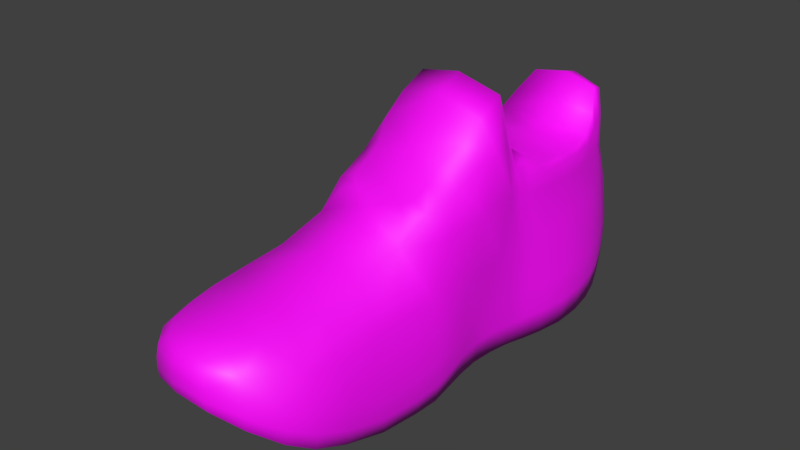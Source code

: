 # Source: Right_Shoe.blend  (saved by Blender 3.4.6; exported with 4.5.12 LTS)
import bpy
from mathutils import Matrix  # noqa: F401  (used for matrix-valued properties, if any)

bpy.ops.wm.read_factory_settings(use_empty=True)
scene = bpy.context.scene
scene.name = 'Scene'

# ---- collections
col_collection_1 = bpy.data.collections.new('Collection 1'); scene.collection.children.link(col_collection_1)

# ---- images (referenced by path relative to the original .blend; pixels are not part of the script)
import os
ASSET_DIR = os.environ.get("B2B_ASSET_DIR", "")  # directory of the original .blend (textures are referenced by path, not embedded)
HERE = os.path.dirname(os.path.abspath(__file__))  # packed textures are extracted next to this script under _unpacked/

def load_image(name, relpath, width, height, colorspace="sRGB"):
    """Load a texture the original file referenced (path relative to the .blend, or extracted next to this script)."""
    p = next((c for c in (os.path.join(HERE, relpath), os.path.join(ASSET_DIR, relpath)) if relpath and os.path.exists(c)), "")
    if p:
        img = bpy.data.images.load(p, check_existing=True)
        img.name = name
    else:  # same state as the original file: an image datablock whose file is absent (Cycles renders it pink)
        img = bpy.data.images.new(name, width, height)
        img.source = "FILE"
        img.filepath = "//" + (relpath or name)
    img.colorspace_settings.name = colorspace
    return img
img_sneaker_diffuse_png = load_image('sneaker_diffuse.png', 'sneaker_diffuse.png', 1024, 1024, 'sRGB')

# ---- materials (node trees are filled in below, after node groups)
mat_material_001 = bpy.data.materials.new('Material.001')
mat_material_001.alpha_threshold = 0.0
mat_material_001.use_transparent_shadow = False
mat_material_001.roughness = 0.5

# ---- material node trees
mat_material_001.use_nodes = True; mat_material_001.node_tree.nodes.clear()
_N = mat_material_001.node_tree.nodes; _L = mat_material_001.node_tree.links
n0 = _N.new('ShaderNodeBsdfPrincipled'); n0.name = 'Principled BSDF'; n0.location = (10, 300)
n0.distribution = 'GGX'
n0.subsurface_method = 'RANDOM_WALK_SKIN'
n0.inputs[3].default_value = 1.45
n0.inputs[27].default_value = (0.0, 0.0, 0.0, 1.0)
n0.inputs[28].default_value = 1.0
n1 = _N.new('ShaderNodeOutputMaterial'); n1.name = 'Material Output'; n1.location = (300, 300)
n2 = _N.new('ShaderNodeTexImage'); n2.name = 'Image Texture'; n2.location = (-300, 300)
n2.image = img_sneaker_diffuse_png
_L.new(n0.outputs[0], n1.inputs[0])
_L.new(n2.outputs[0], n0.inputs[0])
n1.is_active_output = True

# ---- world
world_world = bpy.data.worlds.new('World'); scene.world = world_world
world_world.color = (0.05088, 0.05088, 0.05088)
world_world.use_sun_shadow = False
world_world.sun_shadow_jitter_overblur = 0.0
world_world.cycles.sampling_method = 'MANUAL'

# ---- meshes
me_right_shoe = bpy.data.meshes.new('Right_Shoe')
me_right_shoe.from_pydata([(0.02984, 0.05512, 0.1779), (0.02506, 0.05806, 0.1915), (0.02964, 0.04369, 0.1934), (0.03488, 0.03704, 0.1799), (0.03701, 0.03066, 0.1627), (0.03184, 0.05279, 0.1606), (0.01876, 0.07022, 0.158), (0.01715, 0.06924, 0.1753), (0.01369, 0.06921, 0.189), (0.0316, 0.05216, 0.1361), (0.03754, 0.02355, 0.1382), (0.0372, 0.02095, 0.1142), (0.03111, 0.0526, 0.1121), (0.01979, 0.08217, 0.1075), (0.01847, 0.0739, 0.1335), (0.03752, 0.05857, 0.01108), (0.0357, 0.05816, 0.02325), (0.03765, 0.02859, 0.02494), (0.04086, 0.02926, 0.01293), (0.04385, 0.03033, -0.001802), (0.0392, 0.05921, -0.003653), (0.03682, 0.08252, -0.004939), (0.03576, 0.0824, 0.009747), (0.03367, 0.0831, 0.022), (0.0346, 0.05579, 0.07277), (0.03395, 0.05465, 0.08459), (0.03586, 0.0228, 0.08628), (0.0344, 0.02527, 0.07423), (0.03349, 0.02744, 0.06178), (0.03472, 0.05675, 0.06044), (0.03346, 0.08513, 0.05962), (0.03276, 0.08347, 0.07166), (0.03089, 0.08196, 0.08305), (0.01692, 0.06054, 0.2047), (0.004852, 0.06223, 0.2141), (0.005776, 0.05544, 0.2153), (0.01974, 0.05039, 0.2063), (0.008408, 0.06837, 0.2028), (0.001396, 0.06656, 0.2102), (0.0335, 0.09863, -0.03886), (0.03552, 0.09399, -0.03059), (0.03525, 0.08364, -0.03063), (0.03468, 0.08513, -0.0386), (0.03367, 0.08657, -0.0439), (0.0327, 0.1031, -0.04396), (0.02637, 0.1183, -0.04786), (0.03143, 0.1068, -0.03955), (0.03327, 0.09801, -0.03077), (0.02679, 0.1011, 0.07151), (0.02585, 0.09667, 0.08209), (0.02702, 0.1063, 0.06008), (-0.008039, 0.08114, 0.1301), (-0.009249, 0.07603, 0.1545), (-0.006876, 0.08726, 0.1083), (-0.009966, 0.07395, 0.1719), (-0.01049, 0.07293, 0.186), (-0.01111, 0.07098, 0.2003), (-0.0116, 0.06774, 0.2114), (-0.01174, 0.0628, 0.2158), (-0.01169, 0.05712, 0.2169), (0.03771, 0.06221, -0.03884), (0.03897, 0.06119, -0.03008), (0.0435, 0.03373, -0.02939), (0.04136, 0.03559, -0.03931), (0.03803, 0.03776, -0.04846), (0.03575, 0.06338, -0.04635), (0.03575, 0.09277, 0.009548), (0.03346, 0.09614, 0.0221), (0.03638, 0.09232, -0.005148), (0.03389, 0.09517, -0.005167), (0.03284, 0.09617, 0.009483), (0.02911, 0.1028, 0.02227), (-0.006303, 0.09236, 0.0986), (0.01493, 0.09278, 0.09846), (0.03252, 0.1114, 0.04825), (0.03303, 0.08663, 0.04653), (0.03248, 0.08698, 0.0353), (0.02933, 0.1123, 0.03685), (0.03473, 0.05737, 0.04719), (0.03427, 0.02729, 0.04862), (0.0356, 0.0279, 0.03757), (0.03475, 0.05774, 0.03599), (0.02377, 0.09406, 0.09202), (0.02782, 0.0809, 0.09417), (0.03234, 0.05351, 0.09631), (0.03672, 0.02093, 0.09827), (0.03958, 0.06013, -0.01786), (0.04453, 0.0319, -0.0164), (0.03707, 0.08285, -0.01882), (0.03648, 0.09231, -0.01893), (0.0342, 0.09496, -0.01893), (0.02956, 0.09829, 0.02922), (0.03283, 0.08521, 0.02884), (0.02407, 0.1094, 0.03042), (0.02293, 0.1368, 0.03554), (0.03493, 0.05794, 0.02978), (0.03631, 0.02823, 0.03141), (0.007828, 0.03088, -0.07341), (0.007787, 0.04364, -0.07284), (0.02436, 0.04287, -0.0683), (0.02431, 0.02979, -0.06883), (0.02381, 0.01825, -0.06859), (0.007787, 0.01929, -0.07303), (0.02051, 0.04327, 0.2065), (0.01996, 0.03668, 0.2064), (0.02887, 0.02626, 0.1934), (0.03016, 0.03458, 0.1936), (0.006597, 0.05025, 0.2155), (0.006935, 0.0452, 0.2151), (-0.01134, 0.05257, 0.217), (-0.01098, 0.04788, 0.2166), (-0.01106, 0.03645, 0.203), (-0.01142, 0.02596, 0.189), (-0.02896, 0.0452, 0.2112), (-0.0421, 0.03668, 0.1996), (-0.05171, 0.02626, 0.1846), (-0.005117, 0.0006493, 0.04442), (-0.003901, 3.729e-05, 0.03335), (0.03431, 0.0005163, 0.03755), (0.03288, 0.001117, 0.0486), (0.03201, 0.001305, 0.06175), (-0.006557, 0.0008553, 0.05751), (-0.04512, 0.001305, 0.05327), (-0.04312, 0.001117, 0.04025), (-0.04211, 0.0005163, 0.02916), (0.03423, 0.01408, 0.04875), (0.03567, 0.01334, 0.0377), (0.03338, 0.01377, 0.0619), (-0.01049, -0.001443, 0.09321), (-0.009199, 5.529e-05, 0.08146), (0.03443, 0.0003943, 0.08625), (0.03543, -0.001092, 0.09825), (0.03602, 0.0004303, 0.1142), (-0.01166, 0.0001063, 0.109), (-0.05934, 0.0004303, 0.1038), (-0.0564, -0.001092, 0.08817), (-0.05283, 0.0003943, 0.07666), (0.03708, 0.008779, 0.09843), (0.036, 0.01072, 0.08642), (0.03772, 0.009568, 0.1144), (-0.01261, 0.003561, 0.1329), (0.03631, 0.003877, 0.1382), (0.03573, 0.01144, 0.1627), (-0.01295, 0.01113, 0.1573), (-0.06163, 0.01144, 0.152), (-0.06153, 0.003877, 0.1275), (0.03805, 0.01277, 0.1384), (0.03746, 0.02034, 0.1629), (0.04496, 0.01543, -0.01627), (0.04348, 0.0005953, -0.01643), (0.0425, 0.002498, -0.02948), (0.04389, 0.01733, -0.02933), (0.04425, 0.01404, -0.001642), (0.04275, -0.0005467, -0.001807), (0.002068, 6.729e-05, -0.02098), (0.003473, 0.001971, -0.03377), (0.0004722, -0.001066, -0.006451), (-0.0418, -0.0005467, -0.0111), (-0.03935, 0.0005953, -0.02553), (-0.03555, 0.002498, -0.03805), (0.006626, 0.01341, -0.06247), (0.03251, 0.01386, -0.05962), (0.0371, 0.008875, -0.04876), (0.005502, 0.008388, -0.05224), (-0.02609, 0.008875, -0.05571), (-0.01926, 0.01386, -0.06531), (-0.008821, 0.01825, -0.07217), (0.03343, 0.02649, -0.05952), (0.0334, 0.04055, -0.05915), (0.03822, 0.02258, -0.04864), (-0.0123, 0.01786, 0.1749), (0.03368, 0.01818, 0.1799), (-0.05829, 0.01818, 0.1698), (0.03532, 0.02707, 0.1801), (0.02007, 0.1195, 0.06089), (0.01463, 0.1105, 0.07107), (0.01494, 0.103, 0.0809), (-0.005769, 0.1136, 0.06913), (-0.005725, 0.1051, 0.07863), (-0.005441, 0.1239, 0.05861), (-0.03105, 0.1195, 0.05527), (-0.0263, 0.1105, 0.06658), (-0.02656, 0.103, 0.07634), (-4.581e-05, 0.0964, 0.005888), (-0.001481, 0.1032, 0.01895), (0.001557, 0.09537, -0.008701), (-0.03077, 0.09517, -0.01227), (-0.03293, 0.09617, 0.002258), (-0.03207, 0.1028, 0.01555), (0.005265, 0.1074, -0.04245), (0.00433, 0.0983, -0.03394), (0.006306, 0.1216, -0.05128), (-0.014, 0.1179, -0.05276), (-0.02091, 0.1068, -0.0453), (-0.02461, 0.09801, -0.03712), (-0.03612, 0.09406, 0.08544), (-0.02747, 0.09278, 0.0938), (-0.02122, 0.09615, 0.09115), (-0.0263, 0.0986, 0.08521), (-0.038, 0.09667, 0.07508), (0.00908, 0.09615, 0.09448), (-0.006047, 0.09659, 0.09384), (-0.0414, 0.1114, 0.04013), (-0.03829, 0.1063, 0.0529), (-0.03108, 0.1283, 0.04345), (-0.02892, 0.1368, 0.02984), (-0.03551, 0.1123, 0.02973), (0.02196, 0.1283, 0.04927), (-0.004564, 0.1339, 0.04709), (-0.003147, 0.1426, 0.03419), (0.03642, 0.01273, 0.03156), (0.03506, -0.0003147, 0.03141), (0.03643, -0.0009497, 0.02494), (0.03781, 0.01292, 0.02509), (-0.003225, -0.0007977, 0.0272), (-0.002506, -0.001443, 0.02066), (-0.04151, -0.0003147, 0.02299), (-0.04144, -0.0009497, 0.01638), (-0.03885, 0.1011, 0.06429), (-0.005836, 0.1001, 0.08703), (0.01446, 0.0986, 0.08969), (0.03437, 0.01273, 0.07435), (0.03291, 0.001091, 0.07419), (-0.007904, 0.0006773, 0.06971), (-0.04871, 0.001091, 0.06522), (0.003055, 0.09514, -0.02233), (-0.02809, 0.09496, -0.02577), (0.004534, 0.004659, -0.04343), (0.0404, 0.005173, -0.03949), (-0.03133, 0.005173, -0.04737), (0.04167, 0.01962, -0.03935), (-0.001163, -0.001443, 0.008437), (0.0397, -0.0009377, 0.01293), (-0.04202, -0.0009377, 0.003948), (0.04115, 0.01328, 0.01309), (-0.002435, 0.1105, 0.02763), (-0.02892, 0.1094, 0.02459), (0.006831, 0.1041, -0.05798), (0.02486, 0.1043, -0.05526), (0.02498, 0.08675, -0.05354), (0.00657, 0.08688, -0.0572), (-0.01216, 0.08675, -0.05762), (-0.01142, 0.1043, -0.0592), (-0.006169, 0.1103, -0.06367), (0.007465, 0.1137, -0.0633), (0.02076, 0.1105, -0.06039), (0.0315, 0.1045, -0.04839), (0.03218, 0.08666, -0.04857), (0.02541, 0.1156, -0.05538), (0.03302, 0.06487, -0.05482), (0.02504, 0.0661, -0.06214), (0.007319, 0.06651, -0.06624), (-0.009377, 0.04287, -0.07201), (-0.01084, 0.0661, -0.06608), (-0.02016, 0.06487, -0.06066), (-0.02018, 0.04055, -0.06503), (-0.02701, 0.03776, -0.0556), (-0.02458, 0.06338, -0.05298), (-0.02253, 0.08657, -0.05004), (-0.02017, 0.08665, -0.0543), (0.007115, 0.1199, -0.05924), (-0.01161, 0.1153, -0.05987), (-0.01924, 0.1043, -0.05401), (-0.0213, 0.1031, -0.04987), (-0.04934, 0.05351, 0.08733), (-0.04958, 0.05465, 0.07541), (-0.05404, 0.0228, 0.0764), (-0.05737, 0.02093, 0.08793), (-0.06014, 0.02095, 0.1035), (-0.0497, 0.0526, 0.1032), (-0.03405, 0.08217, 0.1016), (-0.04167, 0.0809, 0.08653), (-0.04426, 0.08196, 0.07479), (-0.04424, 0.05737, 0.03852), (-0.04164, 0.05774, 0.0276), (-0.04332, 0.0279, 0.0289), (-0.04445, 0.02729, 0.03998), (-0.04654, 0.02744, 0.05299), (-0.04702, 0.05675, 0.05146), (-0.0451, 0.08513, 0.05099), (-0.04205, 0.08663, 0.03828), (-0.03878, 0.08698, 0.02747), (-0.03569, 0.0739, 0.1275), (-0.03818, 0.07022, 0.1517), (-0.03767, 0.06924, 0.1693), (-0.03492, 0.06921, 0.1837), (-0.0307, 0.06837, 0.1985), (-0.02437, 0.06656, 0.2074), (-0.0281, 0.06223, 0.2105), (-0.02901, 0.05544, 0.2115), (-0.03441, 0.06013, -0.02599), (-0.03118, 0.06119, -0.03779), (-0.03648, 0.03373, -0.03817), (-0.04031, 0.0319, -0.02572), (-0.04282, 0.03033, -0.01132), (-0.03715, 0.05921, -0.01204), (-0.03394, 0.08252, -0.01271), (-0.03115, 0.08285, -0.02632), (-0.02681, 0.08364, -0.03745), (-0.05225, 0.05216, 0.1269), (-0.06239, 0.02355, 0.1273), (-0.06262, 0.03066, 0.1517), (-0.05404, 0.05279, 0.1512), (-0.05211, 0.05512, 0.1689), (-0.0593, 0.03704, 0.1696), (-0.05257, 0.04369, 0.1843), (-0.04705, 0.05806, 0.1835), (-0.03946, 0.06054, 0.1985), (-0.04256, 0.05039, 0.1995), (-0.03032, 0.09231, -0.02627), (-0.02687, 0.09399, -0.03745), (-0.03324, 0.09232, -0.0128), (-0.0342, 0.09829, 0.02221), (-0.03643, 0.09614, 0.01442), (-0.03689, 0.0831, 0.01424), (-0.0376, 0.08521, 0.0211), (-0.04038, 0.05794, 0.02151), (-0.03969, 0.05816, 0.01497), (-0.04258, 0.02859, 0.01613), (-0.04268, 0.02823, 0.02274), (-0.04562, 0.08347, 0.06305), (-0.0488, 0.05579, 0.0636), (-0.05008, 0.02528, 0.06494), (-0.02314, 0.09863, -0.04508), (-0.02458, 0.08513, -0.04511), (-0.02808, 0.06221, -0.04607), (-0.03225, 0.03559, -0.04739), (-0.03876, 0.05857, 0.002699), (-0.0431, 0.02926, 0.003702), (-0.03615, 0.0824, 0.001847), (-0.03587, 0.09277, 0.00168), (-0.009251, 0.02979, -0.07252), (-0.02923, 0.05025, 0.2115), (-0.02018, 0.02649, -0.06541), (-0.02722, 0.02258, -0.05583), (-0.05018, 0.01273, 0.06506), (-0.0544, 0.01071, 0.07649), (-0.0465, 0.01377, 0.05312), (-0.06327, 0.01277, 0.1273), (-0.06336, 0.02034, 0.1518), (-0.06103, 0.009568, 0.1036), (-0.05992, 0.02707, 0.1697), (-0.05309, 0.03458, 0.1844), (-0.04347, 0.01328, 0.003789), (-0.04283, 0.01292, 0.01623), (-0.04331, 0.01404, -0.01126), (-0.0326, 0.01962, -0.04751), (-0.03694, 0.01733, -0.03821), (-0.04301, 0.04327, 0.1995), (-0.04447, 0.01408, 0.0401), (-0.04347, 0.01334, 0.02901), (-0.05805, 0.008779, 0.08798), (-0.04082, 0.01543, -0.02569), (-0.04287, 0.01273, 0.02284)], [], [(0, 1, 2, 3), (0, 3, 4, 5), (0, 5, 6, 7), (0, 7, 8, 1), (9, 5, 4, 10), (9, 10, 11, 12), (9, 12, 13, 14), (9, 14, 6, 5), (15, 16, 17, 18), (15, 18, 19, 20), (15, 20, 21, 22), (15, 22, 23, 16), (24, 25, 26, 27), (24, 27, 28, 29), (24, 29, 30, 31), (24, 31, 32, 25), (33, 34, 35, 36), (33, 36, 2, 1), (33, 1, 8, 37), (33, 37, 38, 34), (39, 40, 41, 42), (39, 42, 43, 44), (39, 44, 45, 46), (39, 46, 47, 40), (48, 49, 32, 31), (48, 31, 30, 50), (51, 52, 6, 14), (51, 14, 13, 53), (54, 55, 8, 7), (54, 7, 6, 52), (56, 57, 38, 37), (56, 37, 8, 55), (58, 59, 35, 34), (58, 34, 38, 57), (60, 61, 62, 63), (60, 63, 64, 65), (60, 65, 43, 42), (60, 42, 41, 61), (66, 67, 23, 22), (66, 22, 21, 68), (66, 68, 69, 70), (66, 70, 71, 67), (72, 53, 13, 73), (74, 50, 30, 75), (74, 75, 76, 77), (78, 29, 28, 79), (78, 79, 80, 81), (78, 81, 76, 75), (78, 75, 30, 29), (82, 73, 13, 83), (82, 83, 32, 49), (84, 12, 11, 85), (84, 85, 26, 25), (84, 25, 32, 83), (84, 83, 13, 12), (86, 20, 19, 87), (86, 87, 62, 61), (86, 61, 41, 88), (86, 88, 21, 20), (89, 68, 21, 88), (89, 88, 41, 40), (89, 40, 47, 90), (89, 90, 69, 68), (91, 77, 76, 92), (91, 92, 23, 67), (91, 67, 71, 93), (91, 93, 94, 77), (95, 81, 80, 96), (95, 96, 17, 16), (95, 16, 23, 92), (95, 92, 76, 81), (97, 98, 99, 100), (97, 100, 101, 102), (103, 104, 105, 106), (103, 106, 2, 36), (103, 36, 35, 107), (103, 107, 108, 104), (109, 110, 108, 107), (109, 107, 35, 59), (111, 112, 105, 104), (111, 104, 108, 110), (111, 110, 113, 114), (111, 114, 115, 112), (116, 117, 118, 119), (116, 119, 120, 121), (116, 121, 122, 123), (116, 123, 124, 117), (125, 119, 118, 126), (125, 126, 80, 79), (125, 79, 28, 127), (125, 127, 120, 119), (128, 129, 130, 131), (128, 131, 132, 133), (128, 133, 134, 135), (128, 135, 136, 129), (137, 131, 130, 138), (137, 138, 26, 85), (137, 85, 11, 139), (137, 139, 132, 131), (140, 133, 132, 141), (140, 141, 142, 143), (140, 143, 144, 145), (140, 145, 134, 133), (146, 141, 132, 139), (146, 139, 11, 10), (146, 10, 4, 147), (146, 147, 142, 141), (148, 149, 150, 151), (148, 151, 62, 87), (148, 87, 19, 152), (148, 152, 153, 149), (154, 155, 150, 149), (154, 149, 153, 156), (154, 156, 157, 158), (154, 158, 159, 155), (160, 102, 101, 161), (160, 161, 162, 163), (160, 163, 164, 165), (160, 165, 166, 102), (167, 161, 101, 100), (167, 100, 99, 168), (167, 168, 64, 169), (167, 169, 162, 161), (170, 143, 142, 171), (170, 171, 105, 112), (170, 112, 115, 172), (170, 172, 144, 143), (173, 171, 142, 147), (173, 147, 4, 3), (173, 3, 2, 106), (173, 106, 105, 171), (48, 50, 174, 175), (48, 175, 176, 49), (177, 178, 176, 175), (177, 175, 174, 179), (177, 179, 180, 181), (177, 181, 182, 178), (183, 184, 71, 70), (183, 70, 69, 185), (183, 185, 186, 187), (183, 187, 188, 184), (189, 190, 47, 46), (189, 46, 45, 191), (189, 191, 192, 193), (189, 193, 194, 190), (195, 196, 197, 198), (195, 198, 182, 199), (72, 73, 200, 201), (72, 201, 197, 196), (202, 203, 180, 204), (202, 204, 205, 206), (74, 77, 94, 207), (74, 207, 174, 50), (208, 179, 174, 207), (208, 207, 94, 209), (208, 209, 205, 204), (208, 204, 180, 179), (210, 211, 212, 213), (210, 213, 17, 96), (210, 96, 80, 126), (210, 126, 118, 211), (214, 215, 212, 211), (214, 211, 118, 117), (214, 117, 124, 216), (214, 216, 217, 215), (218, 199, 182, 181), (218, 181, 180, 203), (219, 201, 200, 220), (219, 220, 176, 178), (219, 178, 182, 198), (219, 198, 197, 201), (82, 49, 176, 220), (82, 220, 200, 73), (221, 222, 120, 127), (221, 127, 28, 27), (221, 27, 26, 138), (221, 138, 130, 222), (223, 121, 120, 222), (223, 222, 130, 129), (223, 129, 136, 224), (223, 224, 122, 121), (225, 185, 69, 90), (225, 90, 47, 190), (225, 190, 194, 226), (225, 226, 186, 185), (227, 163, 162, 228), (227, 228, 150, 155), (227, 155, 159, 229), (227, 229, 164, 163), (230, 228, 162, 169), (230, 169, 64, 63), (230, 63, 62, 151), (230, 151, 150, 228), (231, 156, 153, 232), (231, 232, 212, 215), (231, 215, 217, 233), (231, 233, 157, 156), (234, 232, 153, 152), (234, 152, 19, 18), (234, 18, 17, 213), (234, 213, 212, 232), (235, 209, 94, 93), (235, 93, 71, 184), (235, 184, 188, 236), (235, 236, 205, 209), (237, 238, 239, 240), (237, 240, 241, 242), (237, 242, 243, 244), (237, 244, 245, 238), (246, 44, 43, 247), (246, 247, 239, 238), (246, 238, 245, 248), (246, 248, 45, 44), (249, 65, 64, 168), (249, 168, 99, 250), (249, 250, 239, 247), (249, 247, 43, 65), (251, 250, 99, 98), (251, 98, 252, 253), (251, 253, 241, 240), (251, 240, 239, 250), (254, 253, 252, 255), (254, 255, 256, 257), (254, 257, 258, 259), (254, 259, 241, 253), (260, 191, 45, 248), (260, 248, 245, 244), (260, 244, 243, 261), (260, 261, 192, 191), (262, 242, 241, 259), (262, 259, 258, 263), (262, 263, 192, 261), (262, 261, 243, 242), (264, 265, 266, 267), (264, 267, 268, 269), (264, 269, 270, 271), (264, 271, 272, 265), (273, 274, 275, 276), (273, 276, 277, 278), (273, 278, 279, 280), (273, 280, 281, 274), (51, 53, 270, 282), (51, 282, 283, 52), (54, 52, 283, 284), (54, 284, 285, 55), (56, 55, 285, 286), (56, 286, 287, 57), (58, 288, 289, 59), (58, 57, 287, 288), (290, 291, 292, 293), (290, 293, 294, 295), (290, 295, 296, 297), (290, 297, 298, 291), (299, 269, 268, 300), (299, 300, 301, 302), (299, 302, 283, 282), (299, 282, 270, 269), (303, 302, 301, 304), (303, 304, 305, 306), (303, 306, 285, 284), (303, 284, 283, 302), (307, 306, 305, 308), (307, 308, 289, 288), (307, 288, 287, 286), (307, 286, 285, 306), (195, 199, 272, 271), (195, 271, 270, 196), (72, 196, 270, 53), (309, 310, 298, 297), (309, 297, 296, 311), (309, 311, 186, 226), (309, 226, 194, 310), (202, 206, 281, 280), (202, 280, 279, 203), (312, 313, 314, 315), (312, 315, 281, 206), (312, 206, 205, 236), (312, 236, 188, 313), (316, 317, 318, 319), (316, 319, 275, 274), (316, 274, 281, 315), (316, 315, 314, 317), (218, 203, 279, 320), (218, 320, 272, 199), (321, 278, 277, 322), (321, 322, 266, 265), (321, 265, 272, 320), (321, 320, 279, 278), (323, 263, 258, 324), (323, 324, 298, 310), (323, 310, 194, 193), (323, 193, 192, 263), (325, 257, 256, 326), (325, 326, 292, 291), (325, 291, 298, 324), (325, 324, 258, 257), (327, 295, 294, 328), (327, 328, 318, 317), (327, 317, 314, 329), (327, 329, 296, 295), (330, 311, 296, 329), (330, 329, 314, 313), (330, 313, 188, 187), (330, 187, 186, 311), (97, 102, 166, 331), (97, 331, 252, 98), (109, 59, 289, 332), (109, 332, 113, 110), (333, 165, 164, 334), (333, 334, 256, 255), (333, 255, 252, 331), (333, 331, 166, 165), (335, 224, 136, 336), (335, 336, 266, 322), (335, 322, 277, 337), (335, 337, 122, 224), (338, 145, 144, 339), (338, 339, 301, 300), (338, 300, 268, 340), (338, 340, 134, 145), (341, 172, 115, 342), (341, 342, 305, 304), (341, 304, 301, 339), (341, 339, 144, 172), (343, 233, 217, 344), (343, 344, 318, 328), (343, 328, 294, 345), (343, 345, 157, 233), (346, 229, 159, 347), (346, 347, 292, 326), (346, 326, 256, 334), (346, 334, 164, 229), (348, 114, 113, 332), (348, 332, 289, 308), (348, 308, 305, 342), (348, 342, 115, 114), (349, 123, 122, 337), (349, 337, 277, 276), (349, 276, 275, 350), (349, 350, 124, 123), (351, 135, 134, 340), (351, 340, 268, 267), (351, 267, 266, 336), (351, 336, 136, 135), (352, 158, 157, 345), (352, 345, 294, 293), (352, 293, 292, 347), (352, 347, 159, 158), (353, 216, 124, 350), (353, 350, 275, 319), (353, 319, 318, 344), (353, 344, 217, 216)])
me_right_shoe.polygons.foreach_set('use_smooth', [True] * 352)
_uv = me_right_shoe.uv_layers.new(name='UVMap')
_uv.uv.foreach_set('vector', [0.807, 0.466, 0.85, 0.483, 0.8591, 0.4389, 0.8158, 0.4099, 0.807, 0.466, 0.8158, 0.4099, 0.7493, 0.3797, 0.7494, 0.4516, 0.807, 0.466, 0.7494, 0.4516, 0.7433, 0.5138, 0.8014, 0.5178, 0.807, 0.466, 0.8014, 0.5178, 0.8436, 0.5254, 0.85, 0.483, 0.6587, 0.4407, 0.7494, 0.4516, 0.7493, 0.3797, 0.6682, 0.3551, 0.6587, 0.4407, 0.6682, 0.3551, 0.5907, 0.3446, 0.5764, 0.4388, 0.6587, 0.4407, 0.5764, 0.4388, 0.5601, 0.5359, 0.6519, 0.5189, 0.6587, 0.4407, 0.6519, 0.5189, 0.7433, 0.5138, 0.7494, 0.4516, 0.2378, 0.4114, 0.2789, 0.4161, 0.3001, 0.3358, 0.2588, 0.3315, 0.2378, 0.4114, 0.2588, 0.3315, 0.2088, 0.3272, 0.1883, 0.4063, 0.2378, 0.4114, 0.1883, 0.4063, 0.1719, 0.4698, 0.2205, 0.4762, 0.2378, 0.4114, 0.2205, 0.4762, 0.261, 0.4843, 0.2789, 0.4161, 0.441, 0.43, 0.4818, 0.4337, 0.5018, 0.344, 0.4624, 0.3467, 0.441, 0.43, 0.4624, 0.3467, 0.422, 0.3483, 0.4021, 0.428, 0.441, 0.43, 0.4021, 0.428, 0.3855, 0.5065, 0.4251, 0.5094, 0.441, 0.43, 0.4251, 0.5094, 0.4639, 0.5125, 0.4818, 0.4337, 0.8916, 0.5044, 0.9278, 0.5305, 0.9434, 0.5169, 0.9055, 0.475, 0.8916, 0.5044, 0.9055, 0.475, 0.8591, 0.4389, 0.85, 0.483, 0.8916, 0.5044, 0.85, 0.483, 0.8436, 0.5254, 0.8875, 0.5349, 0.8916, 0.5044, 0.8875, 0.5349, 0.9175, 0.5454, 0.9278, 0.5305, 0.05044, 0.4994, 0.08141, 0.4907, 0.08594, 0.4625, 0.05768, 0.4614, 0.05044, 0.4994, 0.05768, 0.4614, 0.03885, 0.4628, 0.02989, 0.5078, 0.05044, 0.4994, 0.02989, 0.5078, 0.007396, 0.5494, 0.04244, 0.5207, 0.05044, 0.4994, 0.04244, 0.5207, 0.07832, 0.5032, 0.08141, 0.4907, 0.4188, 0.5618, 0.4546, 0.5558, 0.4639, 0.5125, 0.4251, 0.5094, 0.4188, 0.5618, 0.4251, 0.5094, 0.3855, 0.5065, 0.3766, 0.5673, 0.6692, 0.6016, 0.7471, 0.5931, 0.7433, 0.5138, 0.6519, 0.5189, 0.6692, 0.6016, 0.6519, 0.5189, 0.5601, 0.5359, 0.5909, 0.6123, 0.8065, 0.5914, 0.854, 0.5879, 0.8436, 0.5254, 0.8014, 0.5178, 0.8065, 0.5914, 0.8014, 0.5178, 0.7433, 0.5138, 0.7471, 0.5931, 0.9008, 0.5849, 0.9365, 0.5738, 0.9175, 0.5454, 0.8875, 0.5349, 0.9008, 0.5849, 0.8875, 0.5349, 0.8436, 0.5254, 0.854, 0.5879, 0.957, 0.5663, 0.9738, 0.557, 0.9434, 0.5169, 0.9278, 0.5305, 0.957, 0.5663, 0.9278, 0.5305, 0.9175, 0.5454, 0.9365, 0.5738, 0.06917, 0.3989, 0.09956, 0.4007, 0.1159, 0.3251, 0.08156, 0.3268, 0.06917, 0.3989, 0.08156, 0.3268, 0.04777, 0.3271, 0.04239, 0.3981, 0.06917, 0.3989, 0.04239, 0.3981, 0.03885, 0.4628, 0.05768, 0.4614, 0.06917, 0.3989, 0.05768, 0.4614, 0.08594, 0.4625, 0.09956, 0.4007, 0.2139, 0.504, 0.2529, 0.5193, 0.261, 0.4843, 0.2205, 0.4762, 0.2139, 0.504, 0.2205, 0.4762, 0.1719, 0.4698, 0.1661, 0.4963, 0.2139, 0.504, 0.1661, 0.4963, 0.1642, 0.5066, 0.2117, 0.5161, 0.2139, 0.504, 0.2117, 0.5161, 0.2505, 0.5405, 0.2529, 0.5193, 0.5543, 0.6215, 0.5909, 0.6123, 0.5601, 0.5359, 0.5267, 0.5687, 0.3328, 0.5759, 0.3766, 0.5673, 0.3855, 0.5065, 0.3414, 0.5052, 0.3328, 0.5759, 0.3414, 0.5052, 0.3034, 0.5016, 0.2958, 0.5738, 0.3593, 0.4247, 0.4021, 0.428, 0.422, 0.3483, 0.3799, 0.3429, 0.3593, 0.4247, 0.3799, 0.3429, 0.3428, 0.3398, 0.3216, 0.4208, 0.3593, 0.4247, 0.3216, 0.4208, 0.3034, 0.5016, 0.3414, 0.5052, 0.3593, 0.4247, 0.3414, 0.5052, 0.3855, 0.5065, 0.4021, 0.428, 0.4922, 0.557, 0.5267, 0.5687, 0.5601, 0.5359, 0.5067, 0.5187, 0.4922, 0.557, 0.5067, 0.5187, 0.4639, 0.5125, 0.4546, 0.5558, 0.522, 0.436, 0.5764, 0.4388, 0.5907, 0.3446, 0.5397, 0.3413, 0.522, 0.436, 0.5397, 0.3413, 0.5018, 0.344, 0.4818, 0.4337, 0.522, 0.436, 0.4818, 0.4337, 0.4639, 0.5125, 0.5067, 0.5187, 0.522, 0.436, 0.5067, 0.5187, 0.5601, 0.5359, 0.5764, 0.4388, 0.1406, 0.4027, 0.1883, 0.4063, 0.2088, 0.3272, 0.1598, 0.3251, 0.1406, 0.4027, 0.1598, 0.3251, 0.1159, 0.3251, 0.09956, 0.4007, 0.1406, 0.4027, 0.09956, 0.4007, 0.08594, 0.4625, 0.1259, 0.4648, 0.1406, 0.4027, 0.1259, 0.4648, 0.1719, 0.4698, 0.1883, 0.4063, 0.1208, 0.4905, 0.1661, 0.4963, 0.1719, 0.4698, 0.1259, 0.4648, 0.1208, 0.4905, 0.1259, 0.4648, 0.08594, 0.4625, 0.08141, 0.4907, 0.1208, 0.4905, 0.08141, 0.4907, 0.07832, 0.5032, 0.119, 0.5, 0.1208, 0.4905, 0.119, 0.5, 0.1642, 0.5066, 0.1661, 0.4963, 0.2768, 0.532, 0.2958, 0.5738, 0.3034, 0.5016, 0.2827, 0.4938, 0.2768, 0.532, 0.2827, 0.4938, 0.261, 0.4843, 0.2529, 0.5193, 0.2768, 0.532, 0.2529, 0.5193, 0.2505, 0.5405, 0.2721, 0.5668, 0.2768, 0.532, 0.2721, 0.5668, 0.2738, 0.6447, 0.2958, 0.5738, 0.3009, 0.4186, 0.3216, 0.4208, 0.3428, 0.3398, 0.3221, 0.3379, 0.3009, 0.4186, 0.3221, 0.3379, 0.3001, 0.3358, 0.2789, 0.4161, 0.3009, 0.4186, 0.2789, 0.4161, 0.261, 0.4843, 0.2827, 0.4938, 0.3009, 0.4186, 0.2827, 0.4938, 0.3034, 0.5016, 0.3216, 0.4208, 0.002352, 0.7207, 0.005772, 0.7414, 0.05592, 0.7378, 0.05201, 0.7167, 0.002352, 0.7207, 0.05201, 0.7167, 0.04859, 0.6981, -7e-05, 0.7018, 0.8917, 0.6917, 0.8902, 0.681, 0.8405, 0.6678, 0.8422, 0.6814, 0.8917, 0.6917, 0.8422, 0.6814, 0.8459, 0.6959, 0.8957, 0.703, 0.8917, 0.6917, 0.8957, 0.703, 0.9456, 0.7075, 0.9417, 0.6993, 0.8917, 0.6917, 0.9417, 0.6993, 0.9387, 0.6913, 0.8902, 0.681, 0.9945, 0.6996, 0.9917, 0.6921, 0.9387, 0.6913, 0.9417, 0.6993, 0.9945, 0.6996, 0.9417, 0.6993, 0.9456, 0.7075, 0.9971, 0.7066, 0.9422, 0.1481, 0.8852, 0.1505, 0.8943, 0.01872, 0.9493, 0.04658, 0.9422, 0.1481, 0.9493, 0.04658, 0.9897, 0.08842, 0.9999, 0.1468, 0.9422, 0.1481, 0.9999, 0.1468, 0.982, 0.2059, 0.936, 0.2497, 0.9422, 0.1481, 0.936, 0.2497, 0.877, 0.2824, 0.8852, 0.1505, 0.3973, 0.1496, 0.361, 0.1472, 0.3693, 0.02214, 0.4055, 0.02519, 0.3973, 0.1496, 0.4055, 0.02519, 0.4485, 0.02616, 0.4402, 0.1524, 0.3973, 0.1496, 0.4402, 0.1524, 0.4319, 0.2787, 0.3892, 0.274, 0.3973, 0.1496, 0.3892, 0.274, 0.3529, 0.2723, 0.361, 0.1472, 0.4103, 0.672, 0.4064, 0.6509, 0.3736, 0.6518, 0.3774, 0.6727, 0.4103, 0.672, 0.3774, 0.6727, 0.3815, 0.6964, 0.4139, 0.6935, 0.4103, 0.672, 0.4139, 0.6935, 0.4526, 0.6916, 0.449, 0.6694, 0.4103, 0.672, 0.449, 0.6694, 0.445, 0.649, 0.4064, 0.6509, 0.5574, 0.1601, 0.5186, 0.1576, 0.528, 0.01481, 0.5673, 0.009897, 0.5574, 0.1601, 0.5673, 0.009897, 0.6195, 0.005701, 0.6092, 0.1617, 0.5574, 0.1601, 0.6092, 0.1617, 0.599, 0.3177, 0.5476, 0.3104, 0.5574, 0.1601, 0.5476, 0.3104, 0.5093, 0.3004, 0.5186, 0.1576, 0.5553, 0.656, 0.5517, 0.6399, 0.5169, 0.644, 0.5206, 0.6609, 0.5553, 0.656, 0.5206, 0.6609, 0.5233, 0.6804, 0.558, 0.6757, 0.5553, 0.656, 0.558, 0.6757, 0.6047, 0.6733, 0.6021, 0.6548, 0.5553, 0.656, 0.6021, 0.6548, 0.5989, 0.6399, 0.5517, 0.6399, 0.6878, 0.1614, 0.6092, 0.1617, 0.6195, 0.005701, 0.6985, 0.001393, 0.6878, 0.1614, 0.6985, 0.001393, 0.782, 5.7e-05, 0.7712, 0.1593, 0.6878, 0.1614, 0.7712, 0.1593, 0.761, 0.3186, 0.6775, 0.3215, 0.6878, 0.1614, 0.6775, 0.3215, 0.599, 0.3177, 0.6092, 0.1617, 0.6729, 0.6563, 0.6699, 0.6417, 0.5989, 0.6399, 0.6021, 0.6548, 0.6729, 0.6563, 0.6021, 0.6548, 0.6047, 0.6733, 0.6755, 0.6738, 0.6729, 0.6563, 0.6755, 0.6738, 0.7489, 0.6812, 0.7461, 0.6645, 0.6729, 0.6563, 0.7461, 0.6645, 0.7434, 0.65, 0.6699, 0.6417, 0.2176, 0.6854, 0.2128, 0.6613, 0.175, 0.6664, 0.18, 0.6905, 0.2176, 0.6854, 0.18, 0.6905, 0.1841, 0.717, 0.2218, 0.712, 0.2176, 0.6854, 0.2218, 0.712, 0.2642, 0.7071, 0.2597, 0.6808, 0.2176, 0.6854, 0.2597, 0.6808, 0.2554, 0.6571, 0.2128, 0.6613, 0.183, 0.1355, 0.1407, 0.1328, 0.1488, 0.005111, 0.1916, 5.7e-05, 0.183, 0.1355, 0.1916, 5.7e-05, 0.2395, 0.000347, 0.2306, 0.1387, 0.183, 0.1355, 0.2306, 0.1387, 0.2214, 0.277, 0.1738, 0.271, 0.183, 0.1355, 0.1738, 0.271, 0.132, 0.2604, 0.1407, 0.1328, 0.03957, 0.1261, 5.7e-05, 0.1235, 0.01286, 0.0707, 0.04457, 0.04135, 0.03957, 0.1261, 0.04457, 0.04135, 0.08305, 0.02516, 0.07677, 0.1286, 0.03957, 0.1261, 0.07677, 0.1286, 0.06949, 0.2319, 0.03345, 0.2108, 0.03957, 0.1261, 0.03345, 0.2108, 0.005842, 0.1776, 5.7e-05, 0.1235, 0.08907, 0.7098, 0.08429, 0.6894, 0.04859, 0.6981, 0.05201, 0.7167, 0.08907, 0.7098, 0.05201, 0.7167, 0.05592, 0.7378, 0.09319, 0.7325, 0.08907, 0.7098, 0.09319, 0.7325, 0.1268, 0.7264, 0.1227, 0.7018, 0.08907, 0.7098, 0.1227, 0.7018, 0.1176, 0.6796, 0.08429, 0.6894, 0.8323, 0.1549, 0.7712, 0.1593, 0.782, 5.7e-05, 0.8426, 0.004517, 0.8323, 0.1549, 0.8426, 0.004517, 0.8943, 0.01872, 0.8852, 0.1505, 0.8323, 0.1549, 0.8852, 0.1505, 0.877, 0.2824, 0.8229, 0.3054, 0.8323, 0.1549, 0.8229, 0.3054, 0.761, 0.3186, 0.7712, 0.1593, 0.7983, 0.6723, 0.7961, 0.6578, 0.7434, 0.65, 0.7461, 0.6645, 0.7983, 0.6723, 0.7461, 0.6645, 0.7489, 0.6812, 0.8016, 0.6883, 0.7983, 0.6723, 0.8016, 0.6883, 0.8459, 0.6959, 0.8422, 0.6814, 0.7983, 0.6723, 0.8422, 0.6814, 0.8405, 0.6678, 0.7961, 0.6578, 0.5692, 0.7179, 0.5997, 0.7193, 0.6131, 0.7525, 0.577, 0.7556, 0.5692, 0.7179, 0.577, 0.7556, 0.5463, 0.7482, 0.5412, 0.717, 0.5742, 0.8082, 0.5428, 0.8013, 0.5463, 0.7482, 0.577, 0.7556, 0.5742, 0.8082, 0.577, 0.7556, 0.6131, 0.7525, 0.6094, 0.8151, 0.5742, 0.8082, 0.6094, 0.8151, 0.596, 0.8764, 0.5628, 0.8597, 0.5742, 0.8082, 0.5628, 0.8597, 0.5322, 0.8535, 0.5428, 0.8013, 0.2489, 0.9092, 0.2918, 0.9101, 0.2874, 0.9601, 0.2449, 0.9629, 0.2489, 0.9092, 0.2449, 0.9629, 0.2026, 0.961, 0.2064, 0.9083, 0.2489, 0.9092, 0.2064, 0.9083, 0.21, 0.8555, 0.2524, 0.8555, 0.2489, 0.9092, 0.2524, 0.8555, 0.2944, 0.8601, 0.2918, 0.9101, 0.09566, 0.9058, 0.1318, 0.9066, 0.1288, 0.9539, 0.09387, 0.9485, 0.09566, 0.9058, 0.09387, 0.9485, 0.05497, 0.938, 0.04745, 0.9049, 0.09566, 0.9058, 0.04745, 0.9049, 0.05962, 0.8721, 0.09983, 0.8632, 0.09566, 0.9058, 0.09983, 0.8632, 0.1354, 0.8594, 0.1318, 0.9066, 0.4959, 0.8697, 0.483, 0.843, 0.4964, 0.8301, 0.5086, 0.8462, 0.4959, 0.8697, 0.5086, 0.8462, 0.5322, 0.8535, 0.5188, 0.8833, 0.4846, 0.7896, 0.4965, 0.7386, 0.506, 0.7554, 0.5001, 0.7923, 0.4846, 0.7896, 0.5001, 0.7923, 0.4964, 0.8301, 0.483, 0.843, 0.6019, 0.924, 0.5733, 0.9047, 0.596, 0.8764, 0.63, 0.8845, 0.6019, 0.924, 0.63, 0.8845, 0.6688, 0.8897, 0.6284, 0.9365, 0.6327, 0.7098, 0.6613, 0.7051, 0.6871, 0.7614, 0.6481, 0.7557, 0.6327, 0.7098, 0.6481, 0.7557, 0.6131, 0.7525, 0.5997, 0.7193, 0.646, 0.8211, 0.6094, 0.8151, 0.6131, 0.7525, 0.6481, 0.7557, 0.646, 0.8211, 0.6481, 0.7557, 0.6871, 0.7614, 0.6832, 0.8264, 0.646, 0.8211, 0.6832, 0.8264, 0.6688, 0.8897, 0.63, 0.8845, 0.646, 0.8211, 0.63, 0.8845, 0.596, 0.8764, 0.6094, 0.8151, 0.359, 0.6728, 0.3552, 0.6515, 0.3357, 0.6516, 0.3397, 0.6742, 0.359, 0.6728, 0.3397, 0.6742, 0.3442, 0.6997, 0.3635, 0.698, 0.359, 0.6728, 0.3635, 0.698, 0.3815, 0.6964, 0.3774, 0.6727, 0.359, 0.6728, 0.3774, 0.6727, 0.3736, 0.6518, 0.3552, 0.6515, 0.3407, 0.1459, 0.3192, 0.1445, 0.3276, 0.01707, 0.349, 0.02058, 0.3407, 0.1459, 0.349, 0.02058, 0.3693, 0.02214, 0.361, 0.1472, 0.3407, 0.1459, 0.361, 0.1472, 0.3529, 0.2723, 0.3325, 0.2712, 0.3407, 0.1459, 0.3325, 0.2712, 0.3109, 0.2719, 0.3192, 0.1445, 0.5448, 0.8946, 0.5188, 0.8833, 0.5322, 0.8535, 0.5628, 0.8597, 0.5448, 0.8946, 0.5628, 0.8597, 0.596, 0.8764, 0.5733, 0.9047, 0.5189, 0.7961, 0.5001, 0.7923, 0.506, 0.7554, 0.5218, 0.745, 0.5189, 0.7961, 0.5218, 0.745, 0.5463, 0.7482, 0.5428, 0.8013, 0.5189, 0.7961, 0.5428, 0.8013, 0.5322, 0.8535, 0.5086, 0.8462, 0.5189, 0.7961, 0.5086, 0.8462, 0.4964, 0.8301, 0.5001, 0.7923, 0.5156, 0.7195, 0.5412, 0.717, 0.5463, 0.7482, 0.5218, 0.745, 0.5156, 0.7195, 0.5218, 0.745, 0.506, 0.7554, 0.4965, 0.7386, 0.4854, 0.6658, 0.4815, 0.6468, 0.445, 0.649, 0.449, 0.6694, 0.4854, 0.6658, 0.449, 0.6694, 0.4526, 0.6916, 0.4884, 0.6862, 0.4854, 0.6658, 0.4884, 0.6862, 0.5233, 0.6804, 0.5206, 0.6609, 0.4854, 0.6658, 0.5206, 0.6609, 0.5169, 0.644, 0.4815, 0.6468, 0.4801, 0.1551, 0.4402, 0.1524, 0.4485, 0.02616, 0.4889, 0.02147, 0.4801, 0.1551, 0.4889, 0.02147, 0.528, 0.01481, 0.5186, 0.1576, 0.4801, 0.1551, 0.5186, 0.1576, 0.5093, 0.3004, 0.4713, 0.2887, 0.4801, 0.1551, 0.4713, 0.2887, 0.4319, 0.2787, 0.4402, 0.1524, 0.1668, 0.9074, 0.2064, 0.9083, 0.2026, 0.961, 0.1632, 0.9582, 0.1668, 0.9074, 0.1632, 0.9582, 0.1288, 0.9539, 0.1318, 0.9066, 0.1668, 0.9074, 0.1318, 0.9066, 0.1354, 0.8594, 0.1703, 0.8565, 0.1668, 0.9074, 0.1703, 0.8565, 0.21, 0.8555, 0.2064, 0.9083, 0.108, 0.1306, 0.07677, 0.1286, 0.08305, 0.02516, 0.1153, 0.01329, 0.108, 0.1306, 0.1153, 0.01329, 0.1488, 0.005111, 0.1407, 0.1328, 0.108, 0.1306, 0.1407, 0.1328, 0.132, 0.2604, 0.09986, 0.2479, 0.108, 0.1306, 0.09986, 0.2479, 0.06949, 0.2319, 0.07677, 0.1286, 0.1508, 0.6956, 0.1456, 0.6723, 0.1176, 0.6796, 0.1227, 0.7018, 0.1508, 0.6956, 0.1227, 0.7018, 0.1268, 0.7264, 0.1548, 0.7215, 0.1508, 0.6956, 0.1548, 0.7215, 0.1841, 0.717, 0.18, 0.6905, 0.1508, 0.6956, 0.18, 0.6905, 0.175, 0.6664, 0.1456, 0.6723, 0.2793, 0.1419, 0.2306, 0.1387, 0.2395, 0.000347, 0.288, 0.008163, 0.2793, 0.1419, 0.288, 0.008163, 0.3276, 0.01707, 0.3192, 0.1445, 0.2793, 0.1419, 0.3192, 0.1445, 0.3109, 0.2719, 0.2704, 0.2755, 0.2793, 0.1419, 0.2704, 0.2755, 0.2214, 0.277, 0.2306, 0.1387, 0.3033, 0.677, 0.2993, 0.6539, 0.2554, 0.6571, 0.2597, 0.6808, 0.3033, 0.677, 0.2597, 0.6808, 0.2642, 0.7071, 0.308, 0.7029, 0.3033, 0.677, 0.308, 0.7029, 0.3442, 0.6997, 0.3397, 0.6742, 0.3033, 0.677, 0.3397, 0.6742, 0.3357, 0.6516, 0.2993, 0.6539, 0.3246, 0.9109, 0.4192, 0.913, 0.4001, 0.9436, 0.3192, 0.9541, 0.3246, 0.9109, 0.3192, 0.9541, 0.2874, 0.9601, 0.2918, 0.9101, 0.3246, 0.9109, 0.2918, 0.9101, 0.2944, 0.8601, 0.3253, 0.8675, 0.3246, 0.9109, 0.3253, 0.8675, 0.4044, 0.8816, 0.4192, 0.913, 0.7473, 0.9052, 0.8379, 0.9085, 0.8496, 0.8576, 0.7515, 0.8562, 0.7473, 0.9052, 0.7515, 0.8562, 0.8491, 0.8569, 0.8375, 0.9079, 0.7473, 0.9052, 0.8375, 0.9079, 0.8088, 0.9254, 0.7491, 0.938, 0.7473, 0.9052, 0.7492, 0.9379, 0.8098, 0.9261, 0.8379, 0.9085, 0.885, 0.911, 0.9088, 0.9093, 0.9215, 0.8622, 0.8962, 0.86, 0.885, 0.911, 0.8962, 0.86, 0.8496, 0.8576, 0.8379, 0.9085, 0.885, 0.911, 0.8379, 0.9085, 0.8098, 0.9261, 0.8388, 0.9376, 0.885, 0.911, 0.8388, 0.9376, 0.8684, 0.9509, 0.9088, 0.9093, 0.8936, 0.7938, 0.939, 0.7952, 0.9601, 0.7229, 0.8997, 0.7239, 0.8936, 0.7938, 0.8997, 0.7239, 0.8334, 0.7245, 0.8393, 0.7924, 0.8936, 0.7938, 0.8393, 0.7924, 0.8496, 0.8576, 0.8962, 0.86, 0.8936, 0.7938, 0.8962, 0.86, 0.9215, 0.8622, 0.939, 0.7952, 0.7476, 0.7922, 0.8393, 0.7924, 0.8334, 0.7245, 0.7473, 0.7244, 0.7476, 0.7922, 0.7473, 0.7244, 0.8343, 0.7238, 0.8392, 0.7917, 0.7476, 0.7922, 0.8392, 0.7917, 0.8491, 0.8569, 0.7515, 0.8562, 0.7476, 0.7922, 0.7515, 0.8562, 0.8496, 0.8576, 0.8393, 0.7924, 0.8933, 0.7926, 0.8392, 0.7917, 0.8343, 0.7238, 0.8997, 0.7239, 0.8933, 0.7926, 0.8997, 0.7239, 0.9601, 0.7229, 0.939, 0.7952, 0.8933, 0.7926, 0.939, 0.7952, 0.9215, 0.8622, 0.8955, 0.8589, 0.8933, 0.7926, 0.8955, 0.8589, 0.8491, 0.8569, 0.8392, 0.7917, 0.7584, 0.9592, 0.7804, 0.9793, 0.8684, 0.9509, 0.8388, 0.9376, 0.7584, 0.9592, 0.8388, 0.9376, 0.8098, 0.9261, 0.7492, 0.9379, 0.7584, 0.9592, 0.7491, 0.938, 0.8088, 0.9254, 0.8369, 0.9363, 0.7584, 0.9592, 0.8369, 0.9363, 0.8684, 0.9509, 0.7804, 0.9793, 0.8841, 0.9097, 0.8375, 0.9079, 0.8491, 0.8569, 0.8955, 0.8589, 0.8841, 0.9097, 0.8955, 0.8589, 0.9215, 0.8622, 0.9088, 0.9093, 0.8841, 0.9097, 0.9088, 0.9093, 0.8684, 0.9509, 0.8369, 0.9363, 0.8841, 0.9097, 0.8369, 0.9363, 0.8088, 0.9254, 0.8375, 0.9079, 0.5253, 0.4344, 0.4842, 0.4317, 0.5053, 0.3436, 0.5457, 0.3419, 0.5253, 0.4344, 0.5457, 0.3419, 0.5979, 0.3463, 0.5804, 0.439, 0.5253, 0.4344, 0.5804, 0.439, 0.5596, 0.5359, 0.505, 0.5149, 0.5253, 0.4344, 0.505, 0.5149, 0.4639, 0.5085, 0.4842, 0.4317, 0.3575, 0.4223, 0.3199, 0.4183, 0.3415, 0.3375, 0.3785, 0.3408, 0.3575, 0.4223, 0.3785, 0.3408, 0.422, 0.3469, 0.402, 0.4265, 0.3575, 0.4223, 0.402, 0.4265, 0.3834, 0.5035, 0.3394, 0.5023, 0.3575, 0.4223, 0.3394, 0.5023, 0.3014, 0.4989, 0.3199, 0.4183, 0.6661, 0.6008, 0.5927, 0.6111, 0.5596, 0.5359, 0.6543, 0.5205, 0.6661, 0.6008, 0.6543, 0.5205, 0.7381, 0.513, 0.7476, 0.5937, 0.8057, 0.5904, 0.7476, 0.5937, 0.7381, 0.513, 0.7956, 0.515, 0.8057, 0.5904, 0.7956, 0.515, 0.8411, 0.5222, 0.8524, 0.5871, 0.9, 0.5809, 0.8524, 0.5871, 0.8411, 0.5222, 0.8865, 0.531, 0.9, 0.5809, 0.8865, 0.531, 0.9166, 0.5422, 0.9375, 0.5726, 0.9575, 0.5652, 0.9269, 0.5286, 0.9414, 0.515, 0.9738, 0.557, 0.9575, 0.5652, 0.9375, 0.5726, 0.9166, 0.5422, 0.9269, 0.5286, 0.1393, 0.3998, 0.09828, 0.3977, 0.1151, 0.322, 0.1589, 0.322, 0.1393, 0.3998, 0.1589, 0.322, 0.2078, 0.3241, 0.1868, 0.4035, 0.1393, 0.3998, 0.1868, 0.4035, 0.1702, 0.467, 0.1242, 0.4619, 0.1393, 0.3998, 0.1242, 0.4619, 0.0843, 0.4597, 0.09828, 0.3977, 0.6624, 0.443, 0.5804, 0.439, 0.5979, 0.3463, 0.6759, 0.3595, 0.6624, 0.443, 0.6759, 0.3595, 0.7542, 0.3851, 0.7437, 0.4489, 0.6624, 0.443, 0.7437, 0.4489, 0.7381, 0.513, 0.6543, 0.5205, 0.6624, 0.443, 0.6543, 0.5205, 0.5596, 0.5359, 0.5804, 0.439, 0.7995, 0.4618, 0.7437, 0.4489, 0.7542, 0.3851, 0.8102, 0.4103, 0.7995, 0.4618, 0.8102, 0.4103, 0.856, 0.44, 0.8443, 0.4799, 0.7995, 0.4618, 0.8443, 0.4799, 0.8411, 0.5222, 0.7956, 0.515, 0.7995, 0.4618, 0.7956, 0.515, 0.7381, 0.513, 0.7437, 0.4489, 0.8895, 0.5018, 0.8443, 0.4799, 0.856, 0.44, 0.9026, 0.4761, 0.8895, 0.5018, 0.9026, 0.4761, 0.9414, 0.515, 0.9269, 0.5286, 0.8895, 0.5018, 0.9269, 0.5286, 0.9166, 0.5422, 0.8865, 0.531, 0.8895, 0.5018, 0.8865, 0.531, 0.8411, 0.5222, 0.8443, 0.4799, 0.4908, 0.5536, 0.4546, 0.5524, 0.4639, 0.5085, 0.505, 0.5149, 0.4908, 0.5536, 0.505, 0.5149, 0.5596, 0.5359, 0.5268, 0.5677, 0.5584, 0.6201, 0.5268, 0.5677, 0.5596, 0.5359, 0.5927, 0.6111, 0.1189, 0.4877, 0.07959, 0.4879, 0.0843, 0.4597, 0.1242, 0.4619, 0.1189, 0.4877, 0.1242, 0.4619, 0.1702, 0.467, 0.1642, 0.4935, 0.1189, 0.4877, 0.1642, 0.4935, 0.1623, 0.5039, 0.1172, 0.4972, 0.1189, 0.4877, 0.1172, 0.4972, 0.07651, 0.5003, 0.07959, 0.4879, 0.3308, 0.573, 0.2938, 0.5711, 0.3014, 0.4989, 0.3394, 0.5023, 0.3308, 0.573, 0.3394, 0.5023, 0.3834, 0.5035, 0.3746, 0.5646, 0.2747, 0.5295, 0.2509, 0.5166, 0.2591, 0.4816, 0.2808, 0.4912, 0.2747, 0.5295, 0.2808, 0.4912, 0.3014, 0.4989, 0.2938, 0.5711, 0.2747, 0.5295, 0.2938, 0.5711, 0.2718, 0.6421, 0.2697, 0.5644, 0.2747, 0.5295, 0.2697, 0.5644, 0.2483, 0.5381, 0.2509, 0.5166, 0.2992, 0.4161, 0.2772, 0.4136, 0.2989, 0.3333, 0.3209, 0.3355, 0.2992, 0.4161, 0.3209, 0.3355, 0.3415, 0.3375, 0.3199, 0.4183, 0.2992, 0.4161, 0.3199, 0.4183, 0.3014, 0.4989, 0.2808, 0.4912, 0.2992, 0.4161, 0.2808, 0.4912, 0.2591, 0.4816, 0.2772, 0.4136, 0.4157, 0.5569, 0.3746, 0.5646, 0.3834, 0.5035, 0.4239, 0.5052, 0.4157, 0.5569, 0.4239, 0.5052, 0.4639, 0.5085, 0.4546, 0.5524, 0.4436, 0.4294, 0.402, 0.4265, 0.422, 0.3469, 0.4642, 0.3461, 0.4436, 0.4294, 0.4642, 0.3461, 0.5053, 0.3436, 0.4842, 0.4317, 0.4436, 0.4294, 0.4842, 0.4317, 0.4639, 0.5085, 0.4239, 0.5052, 0.4436, 0.4294, 0.4239, 0.5052, 0.3834, 0.5035, 0.402, 0.4265, 0.04938, 0.4978, 0.03008, 0.508, 0.0389, 0.4626, 0.05721, 0.4607, 0.04938, 0.4978, 0.05721, 0.4607, 0.0843, 0.4597, 0.07959, 0.4879, 0.04938, 0.4978, 0.07959, 0.4879, 0.07651, 0.5003, 0.04235, 0.5207, 0.04938, 0.4978, 0.04235, 0.5207, 0.006904, 0.5499, 0.03008, 0.508, 0.0685, 0.3974, 0.04239, 0.3981, 0.04777, 0.3271, 0.08078, 0.3238, 0.0685, 0.3974, 0.08078, 0.3238, 0.1151, 0.322, 0.09828, 0.3977, 0.0685, 0.3974, 0.09828, 0.3977, 0.0843, 0.4597, 0.05721, 0.4607, 0.0685, 0.3974, 0.05721, 0.4607, 0.0389, 0.4626, 0.04239, 0.3981, 0.2362, 0.4087, 0.1868, 0.4035, 0.2078, 0.3241, 0.2577, 0.3288, 0.2362, 0.4087, 0.2577, 0.3288, 0.2989, 0.3333, 0.2772, 0.4136, 0.2362, 0.4087, 0.2772, 0.4136, 0.2591, 0.4816, 0.2187, 0.4735, 0.2362, 0.4087, 0.2187, 0.4735, 0.1702, 0.467, 0.1868, 0.4035, 0.212, 0.5013, 0.1642, 0.4935, 0.1702, 0.467, 0.2187, 0.4735, 0.212, 0.5013, 0.2187, 0.4735, 0.2591, 0.4816, 0.2509, 0.5166, 0.212, 0.5013, 0.2509, 0.5166, 0.2483, 0.5381, 0.2097, 0.5135, 0.212, 0.5013, 0.2097, 0.5135, 0.1623, 0.5039, 0.1642, 0.4935, 0.002632, 0.7208, 0.000239, 0.7019, 0.04815, 0.6982, 0.05152, 0.7168, 0.002632, 0.7208, 0.05152, 0.7168, 0.05525, 0.7379, 0.005889, 0.7415, 0.9947, 0.6995, 0.9971, 0.7066, 0.9434, 0.7079, 0.9409, 0.6996, 0.9947, 0.6995, 0.9409, 0.6996, 0.9392, 0.6914, 0.9912, 0.6925, 0.08799, 0.7098, 0.0833, 0.6895, 0.1161, 0.6797, 0.1211, 0.7019, 0.08799, 0.7098, 0.1211, 0.7019, 0.125, 0.7265, 0.09194, 0.7325, 0.08799, 0.7098, 0.09194, 0.7325, 0.05525, 0.7379, 0.05152, 0.7168, 0.08799, 0.7098, 0.05152, 0.7168, 0.04815, 0.6982, 0.0833, 0.6895, 0.4783, 0.6662, 0.4744, 0.6472, 0.5093, 0.6444, 0.5129, 0.6612, 0.4783, 0.6662, 0.5129, 0.6612, 0.5154, 0.6808, 0.4811, 0.6866, 0.4783, 0.6662, 0.4811, 0.6866, 0.4458, 0.6919, 0.4424, 0.6697, 0.4783, 0.6662, 0.4424, 0.6697, 0.4385, 0.6493, 0.4744, 0.6472, 0.6612, 0.6566, 0.6589, 0.642, 0.7312, 0.65, 0.733, 0.6646, 0.6612, 0.6566, 0.733, 0.6646, 0.7364, 0.6811, 0.6641, 0.674, 0.6612, 0.6566, 0.6641, 0.674, 0.5951, 0.6737, 0.5923, 0.6553, 0.6612, 0.6566, 0.5923, 0.6553, 0.5896, 0.6403, 0.6589, 0.642, 0.7866, 0.6719, 0.7854, 0.6573, 0.8345, 0.6668, 0.8353, 0.6805, 0.7866, 0.6719, 0.8353, 0.6805, 0.8393, 0.6951, 0.7905, 0.6878, 0.7866, 0.6719, 0.7905, 0.6878, 0.7364, 0.6811, 0.733, 0.6646, 0.7866, 0.6719, 0.733, 0.6646, 0.7312, 0.65, 0.7854, 0.6573, 0.2989, 0.6772, 0.2951, 0.654, 0.3309, 0.6518, 0.3347, 0.6744, 0.2989, 0.6772, 0.3347, 0.6744, 0.3392, 0.6999, 0.3034, 0.7031, 0.2989, 0.6772, 0.3034, 0.7031, 0.2603, 0.7073, 0.256, 0.6809, 0.2989, 0.6772, 0.256, 0.6809, 0.2518, 0.6573, 0.2951, 0.654, 0.1488, 0.6957, 0.1437, 0.6723, 0.1726, 0.6665, 0.1776, 0.6905, 0.1488, 0.6957, 0.1776, 0.6905, 0.1814, 0.7171, 0.1526, 0.7216, 0.1488, 0.6957, 0.1526, 0.7216, 0.125, 0.7265, 0.1211, 0.7019, 0.1488, 0.6957, 0.1211, 0.7019, 0.1161, 0.6797, 0.1437, 0.6723, 0.8902, 0.6904, 0.8895, 0.6797, 0.9392, 0.6914, 0.9409, 0.6996, 0.8902, 0.6904, 0.9409, 0.6996, 0.9434, 0.7079, 0.8937, 0.7018, 0.8902, 0.6904, 0.8937, 0.7018, 0.8393, 0.6951, 0.8353, 0.6805, 0.8902, 0.6904, 0.8353, 0.6805, 0.8345, 0.6668, 0.8895, 0.6797, 0.4043, 0.6723, 0.4005, 0.6512, 0.4385, 0.6493, 0.4424, 0.6697, 0.4043, 0.6723, 0.4424, 0.6697, 0.4458, 0.6919, 0.4078, 0.6938, 0.4043, 0.6723, 0.4078, 0.6938, 0.3759, 0.6967, 0.3719, 0.673, 0.4043, 0.6723, 0.3719, 0.673, 0.3682, 0.652, 0.4005, 0.6512, 0.5469, 0.6564, 0.5436, 0.6403, 0.5896, 0.6403, 0.5923, 0.6553, 0.5469, 0.6564, 0.5923, 0.6553, 0.5951, 0.6737, 0.5495, 0.6761, 0.5469, 0.6564, 0.5495, 0.6761, 0.5154, 0.6808, 0.5129, 0.6612, 0.5469, 0.6564, 0.5129, 0.6612, 0.5093, 0.6444, 0.5436, 0.6403, 0.2145, 0.6855, 0.2099, 0.6614, 0.2518, 0.6573, 0.256, 0.6809, 0.2145, 0.6855, 0.256, 0.6809, 0.2603, 0.7073, 0.2186, 0.7122, 0.2145, 0.6855, 0.2186, 0.7122, 0.1814, 0.7171, 0.1776, 0.6905, 0.2145, 0.6855, 0.1776, 0.6905, 0.1726, 0.6665, 0.2099, 0.6614, 0.3538, 0.673, 0.3501, 0.6517, 0.3682, 0.652, 0.3719, 0.673, 0.3538, 0.673, 0.3719, 0.673, 0.3759, 0.6967, 0.3581, 0.6982, 0.3538, 0.673, 0.3581, 0.6982, 0.3392, 0.6999, 0.3347, 0.6744, 0.3538, 0.673, 0.3347, 0.6744, 0.3309, 0.6518, 0.3501, 0.6517])
me_right_shoe.materials.append(mat_material_001)
me_right_shoe.use_remesh_preserve_volume = False
me_right_shoe.use_remesh_preserve_attributes = False
me_right_shoe.use_mirror_vertex_groups = False
me_right_shoe.update()
me_right_shoe.normals_split_custom_set([tuple(v) for v in zip(*[iter([0.8712, 0.4743, 0.1269, 0.8027, 0.5221, 0.2882, 0.8922, 0.1913, 0.4092, 0.9687, 0.1586, 0.1909, 0.8712, 0.4743, 0.1269, 0.9687, 0.1586, 0.1909, 0.9901, 0.1351, 0.03735, 0.9093, 0.4154, 0.02642, 0.8712, 0.4743, 0.1269, 0.9093, 0.4154, 0.02642, 0.5467, 0.8324, 0.09118, 0.4925, 0.8653, 0.09324, 0.8712, 0.4743, 0.1269, 0.4925, 0.8653, 0.09324, 0.4324, 0.888, 0.1564, 0.8027, 0.5221, 0.2882, 0.9344, 0.356, 0.01442, 0.9093, 0.4154, 0.02642, 0.9901, 0.1351, 0.03735, 0.9927, 0.1199, -0.01448, 0.9344, 0.356, 0.01442, 0.9927, 0.1199, -0.01448, 0.9941, 0.108, -0.01403, 0.9563, 0.2778, 0.09159, 0.9344, 0.356, 0.01442, 0.9563, 0.2778, 0.09159, 0.6194, 0.6694, 0.4102, 0.5949, 0.7877, 0.1601, 0.9344, 0.356, 0.01442, 0.5949, 0.7877, 0.1601, 0.5467, 0.8324, 0.09118, 0.9093, 0.4154, 0.02642, 0.9821, 0.106, 0.1558, 0.9838, 0.08346, 0.1587, 0.9765, 0.04749, 0.2103, 0.9752, 0.07006, 0.21, 0.9821, 0.106, 0.1558, 0.9752, 0.07006, 0.21, 0.989, 0.08924, 0.1176, 0.9882, 0.1287, 0.08354, 0.9821, 0.106, 0.1558, 0.9882, 0.1287, 0.08354, 0.9964, 0.06952, 0.04777, 0.9913, 0.0536, 0.1201, 0.9821, 0.106, 0.1558, 0.9913, 0.0536, 0.1201, 0.9823, 0.07226, 0.173, 0.9838, 0.08346, 0.1587, 0.999, 0.03766, 0.02512, 0.992, 0.09184, 0.08701, 0.9981, 0.03909, -0.04686, 0.9979, 0.0009993, -0.06501, 0.999, 0.03766, 0.02512, 0.9979, 0.0009993, -0.06501, 0.9999, -0.01644, -0.004455, 0.9999, 0.01421, 0.007352, 0.999, 0.03766, 0.02512, 0.9999, 0.01421, 0.007352, 0.9856, 0.1399, 0.09461, 0.9734, 0.1938, 0.1223, 0.999, 0.03766, 0.02512, 0.9734, 0.1938, 0.1223, 0.9539, 0.2211, 0.2032, 0.992, 0.09184, 0.08701, 0.6752, 0.5168, 0.5263, 0.3548, 0.4743, 0.8057, 0.3521, 0.1541, 0.9232, 0.7215, 0.1982, 0.6634, 0.6752, 0.5168, 0.5263, 0.7215, 0.1982, 0.6634, 0.8922, 0.1913, 0.4092, 0.8027, 0.5221, 0.2882, 0.6752, 0.5168, 0.5263, 0.8027, 0.5221, 0.2882, 0.4324, 0.888, 0.1564, 0.3639, 0.8731, 0.3246, 0.6752, 0.5168, 0.5263, 0.3639, 0.8731, 0.3246, 0.2127, 0.823, 0.5267, 0.3548, 0.4743, 0.8057, 0.9799, 0.1914, -0.0565, 0.9702, 0.236, -0.0543, 0.9906, 0.085, -0.1076, 0.985, 0.09177, -0.146, 0.9799, 0.1914, -0.0565, 0.985, 0.09177, -0.146, 0.9712, 0.08691, -0.2218, 0.9658, 0.2179, -0.1408, 0.9799, 0.1914, -0.0565, 0.9658, 0.2179, -0.1408, 0.5021, 0.8134, 0.2938, 0.6128, 0.63, 0.477, 0.9799, 0.1914, -0.0565, 0.6128, 0.63, 0.477, 0.5789, 0.7605, 0.2941, 0.9702, 0.236, -0.0543, 0.7919, 0.5101, 0.3356, 0.7343, 0.5884, 0.3384, 0.9539, 0.2211, 0.2032, 0.9734, 0.1938, 0.1223, 0.7919, 0.5101, 0.3356, 0.9734, 0.1938, 0.1223, 0.9856, 0.1399, 0.09461, 0.8522, 0.3663, 0.3735, -0.02085, 0.9726, 0.2316, -0.01081, 0.9911, 0.1327, 0.5467, 0.8324, 0.09118, 0.5949, 0.7877, 0.1601, -0.02085, 0.9726, 0.2316, 0.5949, 0.7877, 0.1601, 0.6194, 0.6694, 0.4102, -0.04791, 0.8881, 0.4572, -0.00595, 0.9972, 0.07443, -0.007819, 0.9962, 0.08688, 0.4324, 0.888, 0.1564, 0.4925, 0.8653, 0.09324, -0.00595, 0.9972, 0.07443, 0.4925, 0.8653, 0.09324, 0.5467, 0.8324, 0.09118, -0.01081, 0.9911, 0.1327, -0.02174, 0.9784, 0.2056, -0.05855, 0.8402, 0.5391, 0.2127, 0.823, 0.5267, 0.3639, 0.8731, 0.3246, -0.02174, 0.9784, 0.2056, 0.3639, 0.8731, 0.3246, 0.4324, 0.888, 0.1564, -0.007819, 0.9962, 0.08688, -0.0939, 0.4449, 0.8907, -0.1072, 0.1091, 0.9882, 0.3521, 0.1541, 0.9232, 0.3548, 0.4743, 0.8057, -0.0939, 0.4449, 0.8907, 0.3548, 0.4743, 0.8057, 0.2127, 0.823, 0.5267, -0.05855, 0.8402, 0.5391, 0.9742, 0.1341, -0.1814, 0.9843, 0.1476, -0.09651, 0.9885, 0.08939, -0.1223, 0.9658, 0.07714, -0.2474, 0.9742, 0.1341, -0.1814, 0.9658, 0.07714, -0.2474, 0.9385, 0.06254, -0.3396, 0.9539, 0.1129, -0.2779, 0.9742, 0.1341, -0.1814, 0.9539, 0.1129, -0.2779, 0.9712, 0.08691, -0.2218, 0.985, 0.09177, -0.146, 0.9742, 0.1341, -0.1814, 0.985, 0.09177, -0.146, 0.9906, 0.085, -0.1076, 0.9843, 0.1476, -0.09651, 0.9473, 0.3143, 0.06259, 0.9361, 0.3139, 0.1588, 0.9823, 0.07226, 0.173, 0.9913, 0.0536, 0.1201, 0.9473, 0.3143, 0.06259, 0.9913, 0.0536, 0.1201, 0.9964, 0.06952, 0.04777, 0.9313, 0.3635, 0.02335, 0.9473, 0.3143, 0.06259, 0.9313, 0.3635, 0.02335, 0.4288, 0.9032, -0.01819, 0.5, 0.8549, -0.1381, 0.9473, 0.3143, 0.06259, 0.5, 0.8549, -0.1381, 0.5826, 0.7908, -0.1878, 0.9361, 0.3139, 0.1588, -0.06971, 0.7674, 0.6374, -0.04791, 0.8881, 0.4572, 0.6194, 0.6694, 0.4102, 0.2825, 0.741, 0.6091, 0.9489, 0.2694, 0.1643, 0.8522, 0.3663, 0.3735, 0.9856, 0.1399, 0.09461, 0.9963, 0.08559, 0.01087, 0.9489, 0.2694, 0.1643, 0.9963, 0.08559, 0.01087, 0.991, 0.1048, -0.08337, 0.9115, 0.2486, -0.3277, 0.9996, 0.02569, 0.01448, 0.9999, 0.01421, 0.007352, 0.9999, -0.01644, -0.004455, 0.9976, -0.005271, 0.06938, 0.9996, 0.02569, 0.01448, 0.9976, -0.005271, 0.06938, 0.9955, 0.01469, 0.09379, 0.9981, 0.04937, 0.03582, 0.9996, 0.02569, 0.01448, 0.9981, 0.04937, 0.03582, 0.991, 0.1048, -0.08337, 0.9963, 0.08559, 0.01087, 0.9996, 0.02569, 0.01448, 0.9963, 0.08559, 0.01087, 0.9856, 0.1399, 0.09461, 0.9999, 0.01421, 0.007352, 0.6367, 0.6268, 0.4492, 0.2825, 0.741, 0.6091, 0.6194, 0.6694, 0.4102, 0.886, 0.3186, 0.337, 0.6367, 0.6268, 0.4492, 0.886, 0.3186, 0.337, 0.9539, 0.2211, 0.2032, 0.7343, 0.5884, 0.3384, 0.9734, 0.1776, 0.145, 0.9563, 0.2778, 0.09159, 0.9941, 0.108, -0.01403, 0.9968, 0.07854, -0.01364, 0.9734, 0.1776, 0.145, 0.9968, 0.07854, -0.01364, 0.9981, 0.03909, -0.04686, 0.992, 0.09184, 0.08701, 0.9734, 0.1776, 0.145, 0.992, 0.09184, 0.08701, 0.9539, 0.2211, 0.2032, 0.886, 0.3186, 0.337, 0.9734, 0.1776, 0.145, 0.886, 0.3186, 0.337, 0.6194, 0.6694, 0.4102, 0.9563, 0.2778, 0.09159, 0.9896, 0.1435, -0.01391, 0.9882, 0.1287, 0.08354, 0.989, 0.08924, 0.1176, 0.9954, 0.09551, -0.005532, 0.9896, 0.1435, -0.01391, 0.9954, 0.09551, -0.005532, 0.9885, 0.08939, -0.1223, 0.9843, 0.1476, -0.09651, 0.9896, 0.1435, -0.01391, 0.9843, 0.1476, -0.09651, 0.9906, 0.085, -0.1076, 0.996, 0.07926, -0.04187, 0.9896, 0.1435, -0.01391, 0.996, 0.07926, -0.04187, 0.9964, 0.06952, 0.04777, 0.9882, 0.1287, 0.08354, 0.9458, 0.3244, -0.01766, 0.9313, 0.3635, 0.02335, 0.9964, 0.06952, 0.04777, 0.996, 0.07926, -0.04187, 0.9458, 0.3244, -0.01766, 0.996, 0.07926, -0.04187, 0.9906, 0.085, -0.1076, 0.9702, 0.236, -0.0543, 0.9458, 0.3244, -0.01766, 0.9702, 0.236, -0.0543, 0.5789, 0.7605, 0.2941, 0.4677, 0.8808, 0.07366, 0.9458, 0.3244, -0.01766, 0.4677, 0.8808, 0.07366, 0.4288, 0.9032, -0.01819, 0.9313, 0.3635, 0.02335, 0.9612, 0.2756, 0.008624, 0.9115, 0.2486, -0.3277, 0.991, 0.1048, -0.08337, 0.9896, 0.1123, 0.08944, 0.9612, 0.2756, 0.008624, 0.9896, 0.1123, 0.08944, 0.9823, 0.07226, 0.173, 0.9361, 0.3139, 0.1588, 0.9612, 0.2756, 0.008624, 0.9361, 0.3139, 0.1588, 0.5826, 0.7908, -0.1878, 0.4801, 0.472, -0.7394, 0.9612, 0.2756, 0.008624, 0.4801, 0.472, -0.7394, 0.5465, 0.7595, -0.3528, 0.9115, 0.2486, -0.3277, 0.9933, 0.06699, 0.09468, 0.9981, 0.04937, 0.03582, 0.9955, 0.01469, 0.09379, 0.9897, 0.0307, 0.1401, 0.9933, 0.06699, 0.09468, 0.9897, 0.0307, 0.1401, 0.9765, 0.04749, 0.2103, 0.9838, 0.08346, 0.1587, 0.9933, 0.06699, 0.09468, 0.9838, 0.08346, 0.1587, 0.9823, 0.07226, 0.173, 0.9896, 0.1123, 0.08944, 0.9933, 0.06699, 0.09468, 0.9896, 0.1123, 0.08944, 0.991, 0.1048, -0.08337, 0.9981, 0.04937, 0.03582, 0.1091, 0.006183, -0.994, 0.1075, 0.1541, -0.9822, 0.4927, 0.1253, -0.8611, 0.5066, -0.001522, -0.8622, 0.1091, 0.006183, -0.994, 0.5066, -0.001522, -0.8622, 0.3796, -0.4643, -0.8002, 0.0956, -0.4831, -0.8703, 0.6913, 0.01367, 0.7225, 0.4013, -0.4811, 0.7794, 0.5041, -0.5882, 0.6324, 0.8699, -0.03157, 0.4921, 0.6913, 0.01367, 0.7225, 0.8699, -0.03157, 0.4921, 0.8922, 0.1913, 0.4092, 0.7215, 0.1982, 0.6634, 0.6913, 0.01367, 0.7225, 0.7215, 0.1982, 0.6634, 0.3521, 0.1541, 0.9232, 0.3337, 0.01441, 0.9426, 0.6913, 0.01367, 0.7225, 0.3337, 0.01441, 0.9426, 0.2017, -0.3949, 0.8963, 0.4013, -0.4811, 0.7794, -0.1028, -0.02326, 0.9944, -0.09198, -0.4124, 0.9063, 0.2017, -0.3949, 0.8963, 0.3337, 0.01441, 0.9426, -0.1028, -0.02326, 0.9944, 0.3337, 0.01441, 0.9426, 0.3521, 0.1541, 0.9232, -0.1072, 0.1091, 0.9882, -0.06832, -0.7799, 0.6221, -0.06037, -0.8327, 0.5504, 0.5041, -0.5882, 0.6324, 0.4013, -0.4811, 0.7794, -0.06832, -0.7799, 0.6221, 0.4013, -0.4811, 0.7794, 0.2017, -0.3949, 0.8963, -0.09198, -0.4124, 0.9063, -0.06832, -0.7799, 0.6221, -0.09198, -0.4124, 0.9063, -0.341, -0.4159, 0.843, -0.4834, -0.4854, 0.7285, -0.06832, -0.7799, 0.6221, -0.4834, -0.4854, 0.7285, -0.5399, -0.5704, 0.619, -0.06037, -0.8327, 0.5504, -0.003779, -0.9994, 0.0344, -0.01027, -0.9956, 0.0935, 0.6692, -0.7271, 0.1533, 0.6641, -0.7421, 0.09054, -0.003779, -0.9994, 0.0344, 0.6641, -0.7421, 0.09054, 0.6574, -0.7535, -0.005649, 0.0001247, -1.0, -0.001124, -0.003779, -0.9994, 0.0344, 0.0001247, -1.0, -0.001124, -0.6403, -0.7536, -0.1487, -0.6679, -0.7421, -0.0559, -0.003779, -0.9994, 0.0344, -0.6679, -0.7421, -0.0559, -0.6865, -0.7271, 0.004365, -0.01027, -0.9956, 0.0935, 0.994, -0.05234, 0.096, 0.6641, -0.7421, 0.09054, 0.6692, -0.7271, 0.1533, 0.9906, -0.04953, 0.1274, 0.994, -0.05234, 0.096, 0.9906, -0.04953, 0.1274, 0.9955, 0.01469, 0.09379, 0.9976, -0.005271, 0.06938, 0.994, -0.05234, 0.096, 0.9976, -0.005271, 0.06938, 0.9999, -0.01644, -0.004455, 0.9983, -0.05772, -0.008266, 0.994, -0.05234, 0.096, 0.9983, -0.05772, -0.008266, 0.6574, -0.7535, -0.005649, 0.6641, -0.7421, 0.09054, 0.001554, -0.9999, -0.01487, 0.00998, -0.9958, -0.09087, 0.6643, -0.7336, -0.1433, 0.6323, -0.7735, -0.04393, 0.001554, -0.9999, -0.01487, 0.6323, -0.7735, -0.04393, 0.6368, -0.7674, 0.0744, -0.01313, -0.9928, 0.119, 0.001554, -0.9999, -0.01487, -0.01313, -0.9928, 0.119, -0.653, -0.7573, -0.003701, -0.6206, -0.7672, -0.1619, 0.001554, -0.9999, -0.01487, -0.6206, -0.7672, -0.1619, -0.6175, -0.7334, -0.2842, 0.00998, -0.9958, -0.09087, 0.9953, -0.07399, -0.06193, 0.6323, -0.7735, -0.04393, 0.6643, -0.7336, -0.1433, 0.9914, -0.06566, -0.1131, 0.9953, -0.07399, -0.06193, 0.9914, -0.06566, -0.1131, 0.9981, 0.03909, -0.04686, 0.9968, 0.07854, -0.01364, 0.9953, -0.07399, -0.06193, 0.9968, 0.07854, -0.01364, 0.9941, 0.108, -0.01403, 0.9972, -0.07293, -0.01631, 0.9953, -0.07399, -0.06193, 0.9972, -0.07293, -0.01631, 0.6368, -0.7674, 0.0744, 0.6323, -0.7735, -0.04393, -0.02413, -0.9754, 0.2193, -0.01313, -0.9928, 0.119, 0.6368, -0.7674, 0.0744, 0.6166, -0.7673, 0.1763, -0.02413, -0.9754, 0.2193, 0.6166, -0.7673, 0.1763, 0.6153, -0.7319, 0.2927, -0.03604, -0.9442, 0.3273, -0.02413, -0.9754, 0.2193, -0.03604, -0.9442, 0.3273, -0.6537, -0.7009, 0.2853, -0.6451, -0.7526, 0.1316, -0.02413, -0.9754, 0.2193, -0.6451, -0.7526, 0.1316, -0.653, -0.7573, -0.003701, -0.01313, -0.9928, 0.119, 0.9966, -0.07896, 0.02484, 0.6166, -0.7673, 0.1763, 0.6368, -0.7674, 0.0744, 0.9972, -0.07293, -0.01631, 0.9966, -0.07896, 0.02484, 0.9972, -0.07293, -0.01631, 0.9941, 0.108, -0.01403, 0.9927, 0.1199, -0.01448, 0.9966, -0.07896, 0.02484, 0.9927, 0.1199, -0.01448, 0.9901, 0.1351, 0.03735, 0.9922, -0.07471, 0.09935, 0.9966, -0.07896, 0.02484, 0.9922, -0.07471, 0.09935, 0.6153, -0.7319, 0.2927, 0.6166, -0.7673, 0.1763, 0.9991, -0.03726, -0.01953, 0.6866, -0.7219, -0.08587, 0.6729, -0.7032, -0.2298, 0.9877, -0.03481, -0.1522, 0.9991, -0.03726, -0.01953, 0.9877, -0.03481, -0.1522, 0.9885, 0.08939, -0.1223, 0.9954, 0.09551, -0.005532, 0.9991, -0.03726, -0.01953, 0.9954, 0.09551, -0.005532, 0.989, 0.08924, 0.1176, 0.9915, -0.03964, 0.1241, 0.9991, -0.03726, -0.01953, 0.9915, -0.03964, 0.1241, 0.6851, -0.7267, 0.05091, 0.6866, -0.7219, -0.08587, 0.01232, -0.9936, -0.1121, 0.02272, -0.9781, -0.2068, 0.6729, -0.7032, -0.2298, 0.6866, -0.7219, -0.08587, 0.01232, -0.9936, -0.1121, 0.6866, -0.7219, -0.08587, 0.6851, -0.7267, 0.05091, 0.005624, -0.9987, -0.0512, 0.01232, -0.9936, -0.1121, 0.005624, -0.9987, -0.0512, -0.6798, -0.7267, -0.09903, -0.6516, -0.7219, -0.2329, 0.01232, -0.9936, -0.1121, -0.6516, -0.7219, -0.2329, -0.6069, -0.7032, -0.3704, 0.02272, -0.9781, -0.2068, 0.05087, -0.8849, -0.463, 0.0956, -0.4831, -0.8703, 0.3796, -0.4643, -0.8002, 0.5793, -0.5448, -0.6064, 0.05087, -0.8849, -0.463, 0.5793, -0.5448, -0.6064, 0.6132, -0.6161, -0.4943, 0.04532, -0.9098, -0.4126, 0.05087, -0.8849, -0.463, 0.04532, -0.9098, -0.4126, -0.4912, -0.6162, -0.6157, -0.4338, -0.5448, -0.7176, 0.05087, -0.8849, -0.463, -0.4338, -0.5448, -0.7176, -0.1968, -0.4643, -0.8635, 0.0956, -0.4831, -0.8703, 0.8266, -0.01759, -0.5625, 0.5793, -0.5448, -0.6064, 0.3796, -0.4643, -0.8002, 0.5066, -0.001522, -0.8622, 0.8266, -0.01759, -0.5625, 0.5066, -0.001522, -0.8622, 0.4927, 0.1253, -0.8611, 0.8331, 0.07166, -0.5484, 0.8266, -0.01759, -0.5625, 0.8331, 0.07166, -0.5484, 0.9385, 0.06254, -0.3396, 0.9245, -0.02732, -0.3801, 0.8266, -0.01759, -0.5625, 0.9245, -0.02732, -0.3801, 0.6132, -0.6161, -0.4943, 0.5793, -0.5448, -0.6064, -0.04738, -0.901, 0.4312, -0.03604, -0.9442, 0.3273, 0.6153, -0.7319, 0.2927, 0.5823, -0.6805, 0.4449, -0.04738, -0.901, 0.4312, 0.5823, -0.6805, 0.4449, 0.5041, -0.5882, 0.6324, -0.06037, -0.8327, 0.5504, -0.04738, -0.901, 0.4312, -0.06037, -0.8327, 0.5504, -0.5399, -0.5704, 0.619, -0.6084, -0.6479, 0.4584, -0.04738, -0.901, 0.4312, -0.6084, -0.6479, 0.4584, -0.6537, -0.7009, 0.2853, -0.03604, -0.9442, 0.3273, 0.9611, -0.06513, 0.2684, 0.5823, -0.6805, 0.4449, 0.6153, -0.7319, 0.2927, 0.9922, -0.07471, 0.09935, 0.9611, -0.06513, 0.2684, 0.9922, -0.07471, 0.09935, 0.9901, 0.1351, 0.03735, 0.9687, 0.1586, 0.1909, 0.9611, -0.06513, 0.2684, 0.9687, 0.1586, 0.1909, 0.8922, 0.1913, 0.4092, 0.8699, -0.03157, 0.4921, 0.9611, -0.06513, 0.2684, 0.8699, -0.03157, 0.4921, 0.5041, -0.5882, 0.6324, 0.5823, -0.6805, 0.4449, 0.7919, 0.5101, 0.3356, 0.8522, 0.3663, 0.3735, 0.4491, 0.6423, 0.621, 0.2963, 0.7273, 0.619, 0.7919, 0.5101, 0.3356, 0.2963, 0.7273, 0.619, 0.249, 0.8311, 0.4972, 0.7343, 0.5884, 0.3384, -0.07206, 0.745, 0.6631, -0.06014, 0.8244, 0.5628, 0.249, 0.8311, 0.4972, 0.2963, 0.7273, 0.619, -0.07206, 0.745, 0.6631, 0.2963, 0.7273, 0.619, 0.4491, 0.6423, 0.621, -0.07195, 0.7515, 0.6558, -0.07206, 0.745, 0.6631, -0.07195, 0.7515, 0.6558, -0.5574, 0.632, 0.5383, -0.4035, 0.7063, 0.5816, -0.07206, 0.745, 0.6631, -0.4035, 0.7063, 0.5816, -0.3336, 0.8093, 0.4835, -0.06014, 0.8244, 0.5628, 0.02922, 0.9635, -0.266, 0.05908, 0.841, -0.5378, 0.5826, 0.7908, -0.1878, 0.5, 0.8549, -0.1381, 0.02922, 0.9635, -0.266, 0.5, 0.8549, -0.1381, 0.4288, 0.9032, -0.01819, 0.004669, 0.9991, -0.0425, 0.02922, 0.9635, -0.266, 0.004669, 0.9991, -0.0425, -0.4105, 0.9051, -0.1108, -0.4505, 0.8585, -0.2451, 0.02922, 0.9635, -0.266, -0.4505, 0.8585, -0.2451, -0.5195, 0.7945, -0.3143, 0.05908, 0.841, -0.5378, -0.08887, 0.6256, 0.7751, -0.05565, 0.8604, 0.5065, 0.5789, 0.7605, 0.2941, 0.6128, 0.63, 0.477, -0.08887, 0.6256, 0.7751, 0.6128, 0.63, 0.477, 0.5021, 0.8134, 0.2938, -0.038, 0.9538, 0.2979, -0.08887, 0.6256, 0.7751, -0.038, 0.9538, 0.2979, -0.5542, 0.8158, 0.1653, -0.6936, 0.6376, 0.3353, -0.08887, 0.6256, 0.7751, -0.6936, 0.6376, 0.3353, -0.6263, 0.762, 0.1647, -0.05565, 0.8604, 0.5065, -0.6559, 0.6411, 0.3985, -0.3752, 0.7368, 0.5625, -0.1646, 0.8209, 0.5469, -0.2712, 0.8503, 0.451, -0.6559, 0.6411, 0.3985, -0.2712, 0.8503, 0.451, -0.3336, 0.8093, 0.4835, -0.7441, 0.5905, 0.3123, -0.06971, 0.7674, 0.6374, 0.2825, 0.741, 0.6091, 0.04851, 0.8262, 0.5613, -0.06109, 0.8239, 0.5635, -0.06971, 0.7674, 0.6374, -0.06109, 0.8239, 0.5635, -0.1646, 0.8209, 0.5469, -0.3752, 0.7368, 0.5625, -0.9579, 0.2843, -0.04011, -0.8948, 0.3728, 0.2457, -0.5574, 0.632, 0.5383, -0.6525, 0.6801, 0.3342, -0.9579, 0.2843, -0.04011, -0.6525, 0.6801, 0.3342, -0.4527, 0.7608, -0.465, -0.809, 0.2582, -0.528, 0.9489, 0.2694, 0.1643, 0.9115, 0.2486, -0.3277, 0.5465, 0.7595, -0.3528, 0.5652, 0.6806, 0.4662, 0.9489, 0.2694, 0.1643, 0.5652, 0.6806, 0.4662, 0.4491, 0.6423, 0.621, 0.8522, 0.3663, 0.3735, -0.0644, 0.8122, 0.5798, -0.07195, 0.7515, 0.6558, 0.4491, 0.6423, 0.621, 0.5652, 0.6806, 0.4662, -0.0644, 0.8122, 0.5798, 0.5652, 0.6806, 0.4662, 0.5465, 0.7595, -0.3528, 0.03677, 0.9425, -0.3321, -0.0644, 0.8122, 0.5798, 0.03677, 0.9425, -0.3321, -0.4527, 0.7608, -0.465, -0.6525, 0.6801, 0.3342, -0.0644, 0.8122, 0.5798, -0.6525, 0.6801, 0.3342, -0.5574, 0.632, 0.5383, -0.07195, 0.7515, 0.6558, 0.9845, -0.04955, 0.168, 0.6393, -0.7443, 0.193, 0.6346, -0.7501, 0.1862, 0.9707, -0.04365, 0.2363, 0.9845, -0.04955, 0.168, 0.9707, -0.04365, 0.2363, 0.9765, 0.04749, 0.2103, 0.9897, 0.0307, 0.1401, 0.9845, -0.04955, 0.168, 0.9897, 0.0307, 0.1401, 0.9955, 0.01469, 0.09379, 0.9906, -0.04953, 0.1274, 0.9845, -0.04955, 0.168, 0.9906, -0.04953, 0.1274, 0.6692, -0.7271, 0.1533, 0.6393, -0.7443, 0.193, -0.01261, -0.9933, 0.1148, -0.005352, -0.9988, 0.04872, 0.6346, -0.7501, 0.1862, 0.6393, -0.7443, 0.193, -0.01261, -0.9933, 0.1148, 0.6393, -0.7443, 0.193, 0.6692, -0.7271, 0.1533, -0.01027, -0.9956, 0.0935, -0.01261, -0.9933, 0.1148, -0.01027, -0.9956, 0.0935, -0.6865, -0.7271, 0.004365, -0.6659, -0.7444, 0.04955, -0.01261, -0.9933, 0.1148, -0.6659, -0.7444, 0.04955, -0.6598, -0.7501, 0.04395, -0.005352, -0.9988, 0.04872, -0.8165, 0.5029, 0.2836, -0.7441, 0.5905, 0.3123, -0.3336, 0.8093, 0.4835, -0.4035, 0.7063, 0.5816, -0.8165, 0.5029, 0.2836, -0.4035, 0.7063, 0.5816, -0.5574, 0.632, 0.5383, -0.8948, 0.3728, 0.2457, -0.05027, 0.8826, 0.4674, -0.06109, 0.8239, 0.5635, 0.04851, 0.8262, 0.5613, 0.1912, 0.8643, 0.4652, -0.05027, 0.8826, 0.4674, 0.1912, 0.8643, 0.4652, 0.249, 0.8311, 0.4972, -0.06014, 0.8244, 0.5628, -0.05027, 0.8826, 0.4674, -0.06014, 0.8244, 0.5628, -0.3336, 0.8093, 0.4835, -0.2712, 0.8503, 0.451, -0.05027, 0.8826, 0.4674, -0.2712, 0.8503, 0.451, -0.1646, 0.8209, 0.5469, -0.06109, 0.8239, 0.5635, 0.6367, 0.6268, 0.4492, 0.7343, 0.5884, 0.3384, 0.249, 0.8311, 0.4972, 0.1912, 0.8643, 0.4652, 0.6367, 0.6268, 0.4492, 0.1912, 0.8643, 0.4652, 0.04851, 0.8262, 0.5613, 0.2825, 0.741, 0.6091, 0.9924, -0.06116, -0.107, 0.6593, -0.7453, -0.09936, 0.6574, -0.7535, -0.005649, 0.9983, -0.05772, -0.008266, 0.9924, -0.06116, -0.107, 0.9983, -0.05772, -0.008266, 0.9999, -0.01644, -0.004455, 0.9979, 0.0009993, -0.06501, 0.9924, -0.06116, -0.107, 0.9979, 0.0009993, -0.06501, 0.9981, 0.03909, -0.04686, 0.9914, -0.06566, -0.1131, 0.9924, -0.06116, -0.107, 0.9914, -0.06566, -0.1131, 0.6643, -0.7336, -0.1433, 0.6593, -0.7453, -0.09936, 0.004026, -0.9993, -0.03665, 0.0001247, -1.0, -0.001124, 0.6574, -0.7535, -0.005649, 0.6593, -0.7453, -0.09936, 0.004026, -0.9993, -0.03665, 0.6593, -0.7453, -0.09936, 0.6643, -0.7336, -0.1433, 0.00998, -0.9958, -0.09087, 0.004026, -0.9993, -0.03665, 0.00998, -0.9958, -0.09087, -0.6175, -0.7334, -0.2842, -0.6218, -0.7452, -0.2407, 0.004026, -0.9993, -0.03665, -0.6218, -0.7452, -0.2407, -0.6403, -0.7536, -0.1487, 0.0001247, -1.0, -0.001124, -0.01323, 0.9926, 0.1205, 0.004669, 0.9991, -0.0425, 0.4288, 0.9032, -0.01819, 0.4677, 0.8808, 0.07366, -0.01323, 0.9926, 0.1205, 0.4677, 0.8808, 0.07366, 0.5789, 0.7605, 0.2941, -0.05565, 0.8604, 0.5065, -0.01323, 0.9926, 0.1205, -0.05565, 0.8604, 0.5065, -0.6263, 0.762, 0.1647, -0.4703, 0.882, -0.02895, -0.01323, 0.9926, 0.1205, -0.4703, 0.882, -0.02895, -0.4105, 0.9051, -0.1108, 0.004669, 0.9991, -0.0425, 0.03595, -0.9442, -0.3273, 0.04532, -0.9098, -0.4126, 0.6132, -0.6161, -0.4943, 0.6457, -0.6602, -0.3837, 0.03595, -0.9442, -0.3273, 0.6457, -0.6602, -0.3837, 0.6729, -0.7032, -0.2298, 0.02272, -0.9781, -0.2068, 0.03595, -0.9442, -0.3273, 0.02272, -0.9781, -0.2068, -0.6069, -0.7032, -0.3704, -0.547, -0.6602, -0.5147, 0.03595, -0.9442, -0.3273, -0.547, -0.6602, -0.5147, -0.4912, -0.6162, -0.6157, 0.04532, -0.9098, -0.4126, 0.9575, -0.03129, -0.2867, 0.6457, -0.6602, -0.3837, 0.6132, -0.6161, -0.4943, 0.9245, -0.02732, -0.3801, 0.9575, -0.03129, -0.2867, 0.9245, -0.02732, -0.3801, 0.9385, 0.06254, -0.3396, 0.9658, 0.07714, -0.2474, 0.9575, -0.03129, -0.2867, 0.9658, 0.07714, -0.2474, 0.9885, 0.08939, -0.1223, 0.9877, -0.03481, -0.1522, 0.9575, -0.03129, -0.2867, 0.9877, -0.03481, -0.1522, 0.6729, -0.7032, -0.2298, 0.6457, -0.6602, -0.3837, 0.001341, -0.9999, -0.01221, 0.005624, -0.9987, -0.0512, 0.6851, -0.7267, 0.05091, 0.6623, -0.7344, 0.1484, 0.001341, -0.9999, -0.01221, 0.6623, -0.7344, 0.1484, 0.6346, -0.7501, 0.1862, -0.005352, -0.9988, 0.04872, 0.001341, -0.9999, -0.01221, -0.005352, -0.9988, 0.04872, -0.6598, -0.7501, 0.04395, -0.6787, -0.7344, 0.001084, 0.001341, -0.9999, -0.01221, -0.6787, -0.7344, 0.001084, -0.6798, -0.7267, -0.09903, 0.005624, -0.9987, -0.0512, 0.9717, -0.0412, 0.2328, 0.6623, -0.7344, 0.1484, 0.6851, -0.7267, 0.05091, 0.9915, -0.03964, 0.1241, 0.9717, -0.0412, 0.2328, 0.9915, -0.03964, 0.1241, 0.989, 0.08924, 0.1176, 0.9752, 0.07006, 0.21, 0.9717, -0.0412, 0.2328, 0.9752, 0.07006, 0.21, 0.9765, 0.04749, 0.2103, 0.9707, -0.04365, 0.2363, 0.9717, -0.0412, 0.2328, 0.9707, -0.04365, 0.2363, 0.6346, -0.7501, 0.1862, 0.6623, -0.7344, 0.1484, 0.09365, 0.5144, -0.8524, 0.03677, 0.9425, -0.3321, 0.5465, 0.7595, -0.3528, 0.4801, 0.472, -0.7394, 0.09365, 0.5144, -0.8524, 0.4801, 0.472, -0.7394, 0.5826, 0.7908, -0.1878, 0.05908, 0.841, -0.5378, 0.09365, 0.5144, -0.8524, 0.05908, 0.841, -0.5378, -0.5195, 0.7945, -0.3143, -0.3039, 0.4742, -0.8263, 0.09365, 0.5144, -0.8524, -0.3039, 0.4742, -0.8263, -0.4527, 0.7608, -0.465, 0.03677, 0.9425, -0.3321, 0.1071, -0.317, -0.9424, 0.5096, -0.1297, -0.8506, 0.4452, 0.1511, -0.8826, 0.1075, 0.1672, -0.98, 0.1071, -0.317, -0.9424, 0.1075, 0.1672, -0.98, -0.2453, 0.1585, -0.9564, -0.3172, -0.1364, -0.9385, 0.1071, -0.317, -0.9424, -0.3172, -0.1364, -0.9385, -0.1603, -0.05727, -0.9854, 0.1136, 0.07655, -0.9906, 0.1071, -0.317, -0.9424, 0.1136, 0.07655, -0.9906, 0.3788, -0.0414, -0.9245, 0.5096, -0.1297, -0.8506, 0.8797, 0.145, -0.4529, 0.9658, 0.2179, -0.1408, 0.9712, 0.08691, -0.2218, 0.844, 0.1072, -0.5255, 0.8797, 0.145, -0.4529, 0.844, 0.1072, -0.5255, 0.4452, 0.1511, -0.8826, 0.5096, -0.1297, -0.8506, 0.8797, 0.145, -0.4529, 0.5096, -0.1297, -0.8506, 0.3788, -0.0414, -0.9245, 0.6424, 0.536, -0.5477, 0.8797, 0.145, -0.4529, 0.6424, 0.536, -0.5477, 0.5021, 0.8134, 0.2938, 0.9658, 0.2179, -0.1408, 0.8265, 0.1648, -0.5383, 0.9539, 0.1129, -0.2779, 0.9385, 0.06254, -0.3396, 0.8331, 0.07166, -0.5484, 0.8265, 0.1648, -0.5383, 0.8331, 0.07166, -0.5484, 0.4927, 0.1253, -0.8611, 0.4564, 0.2763, -0.8458, 0.8265, 0.1648, -0.5383, 0.4564, 0.2763, -0.8458, 0.4452, 0.1511, -0.8826, 0.844, 0.1072, -0.5255, 0.8265, 0.1648, -0.5383, 0.844, 0.1072, -0.5255, 0.9712, 0.08691, -0.2218, 0.9539, 0.1129, -0.2779, 0.1033, 0.3278, -0.9391, 0.4564, 0.2763, -0.8458, 0.4927, 0.1253, -0.8611, 0.1075, 0.1541, -0.9822, 0.1033, 0.3278, -0.9391, 0.1075, 0.1541, -0.9822, -0.2962, 0.13, -0.9462, -0.2633, 0.2839, -0.922, 0.1033, 0.3278, -0.9391, -0.2633, 0.2839, -0.922, -0.2453, 0.1585, -0.9564, 0.1075, 0.1672, -0.98, 0.1033, 0.3278, -0.9391, 0.1075, 0.1672, -0.98, 0.4452, 0.1511, -0.8826, 0.4564, 0.2763, -0.8458, -0.6939, 0.1816, -0.6968, -0.2633, 0.2839, -0.922, -0.2962, 0.13, -0.9462, -0.6968, 0.08204, -0.7126, -0.6939, 0.1816, -0.6968, -0.6968, 0.08204, -0.7126, -0.844, 0.07555, -0.531, -0.8738, 0.1349, -0.4673, -0.6939, 0.1816, -0.6968, -0.8738, 0.1349, -0.4673, -0.9061, 0.1055, -0.4098, -0.7173, 0.123, -0.6858, -0.6939, 0.1816, -0.6968, -0.7173, 0.123, -0.6858, -0.2453, 0.1585, -0.9564, -0.2633, 0.2839, -0.922, 0.06492, 0.806, -0.5883, -0.038, 0.9538, 0.2979, 0.5021, 0.8134, 0.2938, 0.6424, 0.536, -0.5477, 0.06492, 0.806, -0.5883, 0.6424, 0.536, -0.5477, 0.3788, -0.0414, -0.9245, 0.1136, 0.07655, -0.9906, 0.06492, 0.806, -0.5883, 0.1136, 0.07655, -0.9906, -0.1603, -0.05727, -0.9854, -0.5124, 0.5314, -0.6746, 0.06492, 0.806, -0.5883, -0.5124, 0.5314, -0.6746, -0.5542, 0.8158, 0.1653, -0.038, 0.9538, 0.2979, -0.767, 0.154, -0.6229, -0.3172, -0.1364, -0.9385, -0.2453, 0.1585, -0.9564, -0.7173, 0.123, -0.6858, -0.767, 0.154, -0.6229, -0.7173, 0.123, -0.6858, -0.9061, 0.1055, -0.4098, -0.9143, 0.2344, -0.3302, -0.767, 0.154, -0.6229, -0.9143, 0.2344, -0.3302, -0.5542, 0.8158, 0.1653, -0.5124, 0.5314, -0.6746, -0.767, 0.154, -0.6229, -0.5124, 0.5314, -0.6746, -0.1603, -0.05727, -0.9854, -0.3172, -0.1364, -0.9385, -0.9615, 0.272, 0.03819, -0.9859, 0.1648, -0.02886, -0.9699, 0.08412, -0.2284, -0.9754, 0.1394, -0.1708, -0.9615, 0.272, 0.03819, -0.9754, 0.1394, -0.1708, -0.9758, 0.1817, -0.122, -0.9236, 0.3834, 0.004987, -0.9615, 0.272, 0.03819, -0.9236, 0.3834, 0.004987, -0.6388, 0.6903, 0.3398, -0.885, 0.3837, 0.2637, -0.9615, 0.272, 0.03819, -0.885, 0.3837, 0.2637, -0.9476, 0.2818, 0.1502, -0.9859, 0.1648, -0.02886, -0.9778, 0.04006, -0.2058, -0.9787, 0.06543, -0.1947, -0.9914, 0.02417, -0.1286, -0.9887, 0.002644, -0.1501, -0.9778, 0.04006, -0.2058, -0.9887, 0.002644, -0.1501, -0.9777, -0.003433, -0.2098, -0.9843, 0.03663, -0.1729, -0.9778, 0.04006, -0.2058, -0.9843, 0.03663, -0.1729, -0.9851, 0.1627, -0.05556, -0.9727, 0.1046, -0.2072, -0.9778, 0.04006, -0.2058, -0.9727, 0.1046, -0.2072, -0.9405, 0.1234, -0.3166, -0.9787, 0.06543, -0.1947, -0.02085, 0.9726, 0.2316, -0.04791, 0.8881, 0.4572, -0.6388, 0.6903, 0.3398, -0.5719, 0.8129, 0.1102, -0.02085, 0.9726, 0.2316, -0.5719, 0.8129, 0.1102, -0.5197, 0.8523, 0.05872, -0.01081, 0.9911, 0.1327, -0.00595, 0.9972, 0.07443, -0.01081, 0.9911, 0.1327, -0.5197, 0.8523, 0.05872, -0.4757, 0.8766, 0.07306, -0.00595, 0.9972, 0.07443, -0.4757, 0.8766, 0.07306, -0.4383, 0.8894, 0.1298, -0.007819, 0.9962, 0.08688, -0.02174, 0.9784, 0.2056, -0.007819, 0.9962, 0.08688, -0.4383, 0.8894, 0.1298, -0.4108, 0.8655, 0.2866, -0.02174, 0.9784, 0.2056, -0.4108, 0.8655, 0.2866, -0.3147, 0.8129, 0.49, -0.05855, 0.8402, 0.5391, -0.0939, 0.4449, 0.8907, -0.4976, 0.4574, 0.737, -0.5141, 0.1276, 0.8482, -0.1072, 0.1091, 0.9882, -0.0939, 0.4449, 0.8907, -0.05855, 0.8402, 0.5391, -0.3147, 0.8129, 0.49, -0.4976, 0.4574, 0.737, -0.9594, 0.169, -0.2256, -0.9375, 0.173, -0.3018, -0.9379, 0.1038, -0.331, -0.9693, 0.1099, -0.2198, -0.9594, 0.169, -0.2256, -0.9693, 0.1099, -0.2198, -0.9897, 0.1031, -0.0995, -0.9791, 0.1535, -0.1332, -0.9594, 0.169, -0.2256, -0.9791, 0.1535, -0.1332, -0.9807, 0.09344, -0.1717, -0.9613, 0.1034, -0.2554, -0.9594, 0.169, -0.2256, -0.9613, 0.1034, -0.2554, -0.9436, 0.108, -0.3131, -0.9375, 0.173, -0.3018, -0.8851, 0.4623, -0.05418, -0.9236, 0.3834, 0.004987, -0.9758, 0.1817, -0.122, -0.9767, 0.1982, -0.08185, -0.8851, 0.4623, -0.05418, -0.9767, 0.1982, -0.08185, -0.9772, 0.2105, 0.02621, -0.8604, 0.5094, -0.01285, -0.8851, 0.4623, -0.05418, -0.8604, 0.5094, -0.01285, -0.5197, 0.8523, 0.05872, -0.5719, 0.8129, 0.1102, -0.8851, 0.4623, -0.05418, -0.5719, 0.8129, 0.1102, -0.6388, 0.6903, 0.3398, -0.9236, 0.3834, 0.004987, -0.8356, 0.5375, 0.1133, -0.8604, 0.5094, -0.01285, -0.9772, 0.2105, 0.02621, -0.9521, 0.2128, 0.2194, -0.8356, 0.5375, 0.1133, -0.9521, 0.2128, 0.2194, -0.8943, 0.2075, 0.3965, -0.7997, 0.5453, 0.2512, -0.8356, 0.5375, 0.1133, -0.7997, 0.5453, 0.2512, -0.4383, 0.8894, 0.1298, -0.4757, 0.8766, 0.07306, -0.8356, 0.5375, 0.1133, -0.4757, 0.8766, 0.07306, -0.5197, 0.8523, 0.05872, -0.8604, 0.5094, -0.01285, -0.7323, 0.5102, 0.4511, -0.7997, 0.5453, 0.2512, -0.8943, 0.2075, 0.3965, -0.7869, 0.1778, 0.5909, -0.7323, 0.5102, 0.4511, -0.7869, 0.1778, 0.5909, -0.5141, 0.1276, 0.8482, -0.4976, 0.4574, 0.737, -0.7323, 0.5102, 0.4511, -0.4976, 0.4574, 0.737, -0.3147, 0.8129, 0.49, -0.4108, 0.8655, 0.2866, -0.7323, 0.5102, 0.4511, -0.4108, 0.8655, 0.2866, -0.4383, 0.8894, 0.1298, -0.7997, 0.5453, 0.2512, -0.6559, 0.6411, 0.3985, -0.7441, 0.5905, 0.3123, -0.9476, 0.2818, 0.1502, -0.885, 0.3837, 0.2637, -0.6559, 0.6411, 0.3985, -0.885, 0.3837, 0.2637, -0.6388, 0.6903, 0.3398, -0.3752, 0.7368, 0.5625, -0.06971, 0.7674, 0.6374, -0.3752, 0.7368, 0.5625, -0.6388, 0.6903, 0.3398, -0.04791, 0.8881, 0.4572, -0.915, 0.3375, -0.2208, -0.9339, 0.249, -0.2567, -0.9436, 0.108, -0.3131, -0.9613, 0.1034, -0.2554, -0.915, 0.3375, -0.2208, -0.9613, 0.1034, -0.2554, -0.9807, 0.09344, -0.1717, -0.9081, 0.3779, -0.1805, -0.915, 0.3375, -0.2208, -0.9081, 0.3779, -0.1805, -0.4105, 0.9051, -0.1108, -0.4703, 0.882, -0.02895, -0.915, 0.3375, -0.2208, -0.4703, 0.882, -0.02895, -0.6263, 0.762, 0.1647, -0.9339, 0.249, -0.2567, -0.9579, 0.2843, -0.04011, -0.809, 0.2582, -0.528, -0.9405, 0.1234, -0.3166, -0.9727, 0.1046, -0.2072, -0.9579, 0.2843, -0.04011, -0.9727, 0.1046, -0.2072, -0.9851, 0.1627, -0.05556, -0.8948, 0.3728, 0.2457, -0.9311, 0.294, -0.216, -0.9417, 0.3313, -0.05826, -0.9941, 0.09394, -0.05388, -0.9808, 0.1328, -0.1427, -0.9311, 0.294, -0.216, -0.9808, 0.1328, -0.1427, -0.9405, 0.1234, -0.3166, -0.809, 0.2582, -0.528, -0.9311, 0.294, -0.216, -0.809, 0.2582, -0.528, -0.4527, 0.7608, -0.465, -0.3039, 0.4742, -0.8263, -0.9311, 0.294, -0.216, -0.3039, 0.4742, -0.8263, -0.5195, 0.7945, -0.3143, -0.9417, 0.3313, -0.05826, -0.9876, 0.08606, -0.1316, -0.9925, 0.1047, -0.06355, -0.9982, 0.05974, -0.007653, -0.9959, 0.04202, -0.08023, -0.9876, 0.08606, -0.1316, -0.9959, 0.04202, -0.08023, -0.9914, 0.02417, -0.1286, -0.9787, 0.06543, -0.1947, -0.9876, 0.08606, -0.1316, -0.9787, 0.06543, -0.1947, -0.9405, 0.1234, -0.3166, -0.9808, 0.1328, -0.1427, -0.9876, 0.08606, -0.1316, -0.9808, 0.1328, -0.1427, -0.9941, 0.09394, -0.05388, -0.9925, 0.1047, -0.06355, -0.8165, 0.5029, 0.2836, -0.8948, 0.3728, 0.2457, -0.9851, 0.1627, -0.05556, -0.9716, 0.232, 0.04602, -0.8165, 0.5029, 0.2836, -0.9716, 0.232, 0.04602, -0.9476, 0.2818, 0.1502, -0.7441, 0.5905, 0.3123, -0.9906, 0.08224, -0.1097, -0.9843, 0.03663, -0.1729, -0.9777, -0.003433, -0.2098, -0.9669, 0.02777, -0.2538, -0.9906, 0.08224, -0.1097, -0.9669, 0.02777, -0.2538, -0.9699, 0.08412, -0.2284, -0.9859, 0.1648, -0.02886, -0.9906, 0.08224, -0.1097, -0.9859, 0.1648, -0.02886, -0.9476, 0.2818, 0.1502, -0.9716, 0.232, 0.04602, -0.9906, 0.08224, -0.1097, -0.9716, 0.232, 0.04602, -0.9851, 0.1627, -0.05556, -0.9843, 0.03663, -0.1729, -0.9452, 0.2044, -0.2544, -0.9143, 0.2344, -0.3302, -0.9061, 0.1055, -0.4098, -0.9325, 0.1129, -0.3431, -0.9452, 0.2044, -0.2544, -0.9325, 0.1129, -0.3431, -0.9436, 0.108, -0.3131, -0.9339, 0.249, -0.2567, -0.9452, 0.2044, -0.2544, -0.9339, 0.249, -0.2567, -0.6263, 0.762, 0.1647, -0.6936, 0.6376, 0.3353, -0.9452, 0.2044, -0.2544, -0.6936, 0.6376, 0.3353, -0.5542, 0.8158, 0.1653, -0.9143, 0.2344, -0.3302, -0.9117, 0.1585, -0.3791, -0.8738, 0.1349, -0.4673, -0.844, 0.07555, -0.531, -0.8898, 0.0911, -0.4472, -0.9117, 0.1585, -0.3791, -0.8898, 0.0911, -0.4472, -0.9379, 0.1038, -0.331, -0.9375, 0.173, -0.3018, -0.9117, 0.1585, -0.3791, -0.9375, 0.173, -0.3018, -0.9436, 0.108, -0.3131, -0.9325, 0.1129, -0.3431, -0.9117, 0.1585, -0.3791, -0.9325, 0.1129, -0.3431, -0.9061, 0.1055, -0.4098, -0.8738, 0.1349, -0.4673, -0.9895, 0.1293, -0.06423, -0.9791, 0.1535, -0.1332, -0.9897, 0.1031, -0.0995, -0.9965, 0.08311, -0.007247, -0.9895, 0.1293, -0.06423, -0.9965, 0.08311, -0.007247, -0.9982, 0.05974, -0.007653, -0.9925, 0.1047, -0.06355, -0.9895, 0.1293, -0.06423, -0.9925, 0.1047, -0.06355, -0.9941, 0.09394, -0.05388, -0.9916, 0.07662, -0.1042, -0.9895, 0.1293, -0.06423, -0.9916, 0.07662, -0.1042, -0.9807, 0.09344, -0.1717, -0.9791, 0.1535, -0.1332, -0.9316, 0.331, -0.1503, -0.9081, 0.3779, -0.1805, -0.9807, 0.09344, -0.1717, -0.9916, 0.07662, -0.1042, -0.9316, 0.331, -0.1503, -0.9916, 0.07662, -0.1042, -0.9941, 0.09394, -0.05388, -0.9417, 0.3313, -0.05826, -0.9316, 0.331, -0.1503, -0.9417, 0.3313, -0.05826, -0.5195, 0.7945, -0.3143, -0.4505, 0.8585, -0.2451, -0.9316, 0.331, -0.1503, -0.4505, 0.8585, -0.2451, -0.4105, 0.9051, -0.1108, -0.9081, 0.3779, -0.1805, 0.1091, 0.006183, -0.994, 0.0956, -0.4831, -0.8703, -0.1968, -0.4643, -0.8635, -0.3078, -0.0007291, -0.9514, 0.1091, 0.006183, -0.994, -0.3078, -0.0007291, -0.9514, -0.2962, 0.13, -0.9462, 0.1075, 0.1541, -0.9822, -0.1028, -0.02326, 0.9944, -0.1072, 0.1091, 0.9882, -0.5141, 0.1276, 0.8482, -0.4848, -0.02399, 0.8743, -0.1028, -0.02326, 0.9944, -0.4848, -0.02399, 0.8743, -0.341, -0.4159, 0.843, -0.09198, -0.4124, 0.9063, -0.6853, -0.01615, -0.7281, -0.4338, -0.5448, -0.7176, -0.4912, -0.6162, -0.6157, -0.8203, -0.02569, -0.5713, -0.6853, -0.01615, -0.7281, -0.8203, -0.02569, -0.5713, -0.844, 0.07555, -0.531, -0.6968, 0.08204, -0.7126, -0.6853, -0.01615, -0.7281, -0.6968, 0.08204, -0.7126, -0.2962, 0.13, -0.9462, -0.3078, -0.0007291, -0.9514, -0.6853, -0.01615, -0.7281, -0.3078, -0.0007291, -0.9514, -0.1968, -0.4643, -0.8635, -0.4338, -0.5448, -0.7176, -0.9462, -0.05671, -0.3186, -0.6218, -0.7452, -0.2407, -0.6175, -0.7334, -0.2842, -0.9447, -0.05762, -0.3227, -0.9462, -0.05671, -0.3186, -0.9447, -0.05762, -0.3227, -0.9699, 0.08412, -0.2284, -0.9669, 0.02777, -0.2538, -0.9462, -0.05671, -0.3186, -0.9669, 0.02777, -0.2538, -0.9777, -0.003433, -0.2098, -0.9728, -0.05575, -0.2246, -0.9462, -0.05671, -0.3186, -0.9728, -0.05575, -0.2246, -0.6403, -0.7536, -0.1487, -0.6218, -0.7452, -0.2407, -0.9975, -0.06314, -0.03313, -0.6451, -0.7526, 0.1316, -0.6537, -0.7009, 0.2853, -0.9924, -0.05694, 0.1093, -0.9975, -0.06314, -0.03313, -0.9924, -0.05694, 0.1093, -0.9772, 0.2105, 0.02621, -0.9767, 0.1982, -0.08185, -0.9975, -0.06314, -0.03313, -0.9767, 0.1982, -0.08185, -0.9758, 0.1817, -0.122, -0.9897, -0.05856, -0.1308, -0.9975, -0.06314, -0.03313, -0.9897, -0.05856, -0.1308, -0.653, -0.7573, -0.003701, -0.6451, -0.7526, 0.1316, -0.9459, -0.04948, 0.3206, -0.6084, -0.6479, 0.4584, -0.5399, -0.5704, 0.619, -0.8661, -0.03464, 0.4986, -0.9459, -0.04948, 0.3206, -0.8661, -0.03464, 0.4986, -0.8943, 0.2075, 0.3965, -0.9521, 0.2128, 0.2194, -0.9459, -0.04948, 0.3206, -0.9521, 0.2128, 0.2194, -0.9772, 0.2105, 0.02621, -0.9924, -0.05694, 0.1093, -0.9459, -0.04948, 0.3206, -0.9924, -0.05694, 0.1093, -0.6537, -0.7009, 0.2853, -0.6084, -0.6479, 0.4584, -0.9991, -0.0394, 0.01629, -0.6787, -0.7344, 0.001084, -0.6598, -0.7501, 0.04395, -0.9989, -0.04195, 0.01994, -0.9991, -0.0394, 0.01629, -0.9989, -0.04195, 0.01994, -0.9982, 0.05974, -0.007653, -0.9965, 0.08311, -0.007247, -0.9991, -0.0394, 0.01629, -0.9965, 0.08311, -0.007247, -0.9897, 0.1031, -0.0995, -0.9949, -0.03775, -0.09406, -0.9991, -0.0394, 0.01629, -0.9949, -0.03775, -0.09406, -0.6798, -0.7267, -0.09903, -0.6787, -0.7344, 0.001084, -0.8727, -0.02955, -0.4873, -0.547, -0.6602, -0.5147, -0.6069, -0.7032, -0.3704, -0.9313, -0.03297, -0.3627, -0.8727, -0.02955, -0.4873, -0.9313, -0.03297, -0.3627, -0.9379, 0.1038, -0.331, -0.8898, 0.0911, -0.4472, -0.8727, -0.02955, -0.4873, -0.8898, 0.0911, -0.4472, -0.844, 0.07555, -0.531, -0.8203, -0.02569, -0.5713, -0.8727, -0.02955, -0.4873, -0.8203, -0.02569, -0.5713, -0.4912, -0.6162, -0.6157, -0.547, -0.6602, -0.5147, -0.7497, -0.01938, 0.6615, -0.4834, -0.4854, 0.7285, -0.341, -0.4159, 0.843, -0.4848, -0.02399, 0.8743, -0.7497, -0.01938, 0.6615, -0.4848, -0.02399, 0.8743, -0.5141, 0.1276, 0.8482, -0.7869, 0.1778, 0.5909, -0.7497, -0.01938, 0.6615, -0.7869, 0.1778, 0.5909, -0.8943, 0.2075, 0.3965, -0.8661, -0.03464, 0.4986, -0.7497, -0.01938, 0.6615, -0.8661, -0.03464, 0.4986, -0.5399, -0.5704, 0.619, -0.4834, -0.4854, 0.7285, -0.9912, -0.05101, -0.1224, -0.6679, -0.7421, -0.0559, -0.6403, -0.7536, -0.1487, -0.9728, -0.05575, -0.2246, -0.9912, -0.05101, -0.1224, -0.9728, -0.05575, -0.2246, -0.9777, -0.003433, -0.2098, -0.9887, 0.002644, -0.1501, -0.9912, -0.05101, -0.1224, -0.9887, 0.002644, -0.1501, -0.9914, 0.02417, -0.1286, -0.9947, -0.04804, -0.09101, -0.9912, -0.05101, -0.1224, -0.9947, -0.04804, -0.09101, -0.6865, -0.7271, 0.004365, -0.6679, -0.7421, -0.0559, -0.9686, -0.06308, -0.2405, -0.6206, -0.7672, -0.1619, -0.653, -0.7573, -0.003701, -0.9897, -0.05856, -0.1308, -0.9686, -0.06308, -0.2405, -0.9897, -0.05856, -0.1308, -0.9758, 0.1817, -0.122, -0.9754, 0.1394, -0.1708, -0.9686, -0.06308, -0.2405, -0.9754, 0.1394, -0.1708, -0.9699, 0.08412, -0.2284, -0.9447, -0.05762, -0.3227, -0.9686, -0.06308, -0.2405, -0.9447, -0.05762, -0.3227, -0.6175, -0.7334, -0.2842, -0.6206, -0.7672, -0.1619, -0.9712, -0.03535, -0.2358, -0.6516, -0.7219, -0.2329, -0.6798, -0.7267, -0.09903, -0.9949, -0.03775, -0.09406, -0.9712, -0.03535, -0.2358, -0.9949, -0.03775, -0.09406, -0.9897, 0.1031, -0.0995, -0.9693, 0.1099, -0.2198, -0.9712, -0.03535, -0.2358, -0.9693, 0.1099, -0.2198, -0.9379, 0.1038, -0.331, -0.9313, -0.03297, -0.3627, -0.9712, -0.03535, -0.2358, -0.9313, -0.03297, -0.3627, -0.6069, -0.7032, -0.3704, -0.6516, -0.7219, -0.2329, -0.9976, -0.04799, -0.04988, -0.6659, -0.7444, 0.04955, -0.6865, -0.7271, 0.004365, -0.9947, -0.04804, -0.09101, -0.9976, -0.04799, -0.04988, -0.9947, -0.04804, -0.09101, -0.9914, 0.02417, -0.1286, -0.9959, 0.04202, -0.08023, -0.9976, -0.04799, -0.04988, -0.9959, 0.04202, -0.08023, -0.9982, 0.05974, -0.007653, -0.9989, -0.04195, 0.01994, -0.9976, -0.04799, -0.04988, -0.9989, -0.04195, 0.01994, -0.6598, -0.7501, 0.04395, -0.6659, -0.7444, 0.04955])] * 3)])

# ---- objects
ob_right_shoe = bpy.data.objects.new('Right_Shoe', me_right_shoe)

# ---- transforms, parenting, visibility, modifiers, constraints
ob_right_shoe.location = (0.0, 0.0, 0.0)
ob_right_shoe.rotation_euler = (1.571, -0.0, 0.0)
ob_right_shoe.lineart.crease_threshold = 0.0

# ---- collection membership
col_collection_1.objects.link(ob_right_shoe)

# ---- scene / render settings (as saved in the file)
scene.frame_start = 1; scene.frame_end = 250; scene.frame_set(1)
scene.render.engine = 'BLENDER_EEVEE_NEXT'
scene.render.resolution_percentage = 50
scene.render.dither_intensity = 0.0
scene.cycles.use_denoising = False
scene.cycles.samples = 128
scene.cycles.sampling_pattern = 'TABULATED_SOBOL'
scene.cycles.use_adaptive_sampling = False
scene.cycles.use_light_tree = False
scene.cycles.blur_glossy = 0.0
scene.cycles.sample_clamp_indirect = 0.0
scene.view_settings.view_transform = 'Standard'
bpy.context.view_layer.update()

# ---- added for rendering (the .blend has no active camera and no usable light): camera, sun
cam_auto = bpy.data.cameras.new('AutoCamera')
cam_auto.lens = 50.0
cam_auto.sensor_width = 36.0
cam_auto.clip_end = 1000.0
ob_auto_camera = bpy.data.objects.new('AutoCamera', cam_auto)
scene.collection.objects.link(ob_auto_camera)
ob_auto_camera.location = (0.307016, -0.451251, 0.323546)
ob_auto_camera.rotation_euler = (1.09748, -7.21219e-08, 0.694738)
scene.camera = ob_auto_camera
light_auto_sun = bpy.data.lights.new('AutoSun', 'SUN')
light_auto_sun.energy = 3.0
light_auto_sun.angle = 0.0523599
ob_auto_sun = bpy.data.objects.new('AutoSun', light_auto_sun)
scene.collection.objects.link(ob_auto_sun)
ob_auto_sun.rotation_euler = (0.872665, 0.174533, 0.523599)
bpy.context.view_layer.update()
